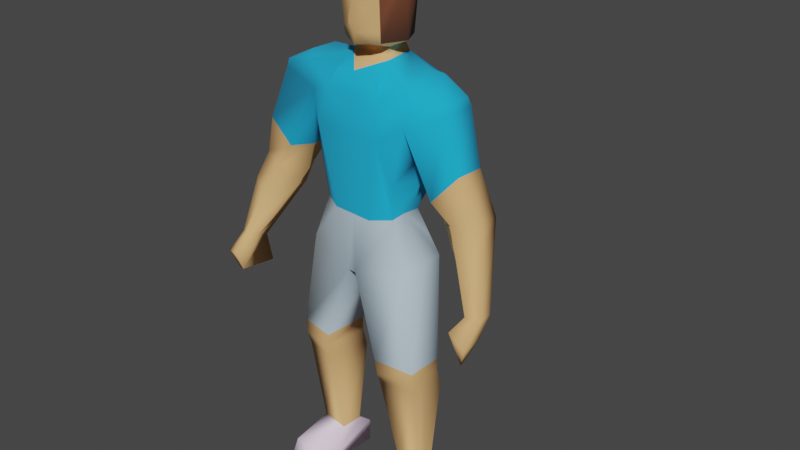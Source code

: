 # Source: player.blend  (saved by Blender 2.80.75; exported with 4.5.12 LTS)
import bpy
from mathutils import Matrix  # noqa: F401  (used for matrix-valued properties, if any)

bpy.ops.wm.read_factory_settings(use_empty=True)
scene = bpy.context.scene
scene.name = 'Scene'

# ---- collections
col_collection = bpy.data.collections.new('Collection'); scene.collection.children.link(col_collection)

# ---- materials (node trees are filled in below, after node groups)
mat_material_001 = bpy.data.materials.new('Material.001')
mat_material_001.use_transparent_shadow = False
mat_material_002 = bpy.data.materials.new('Material.002')
mat_material_002.use_transparent_shadow = False
mat_material_003 = bpy.data.materials.new('Material.003')
mat_material_003.use_transparent_shadow = False
mat_material_004 = bpy.data.materials.new('Material.004')
mat_material_004.use_transparent_shadow = False
mat_material_005 = bpy.data.materials.new('Material.005')
mat_material_005.use_transparent_shadow = False
mat_material_006 = bpy.data.materials.new('Material.006')
mat_material_006.use_transparent_shadow = False

# ---- material node trees
mat_material_001.use_nodes = True; mat_material_001.node_tree.nodes.clear()
_N = mat_material_001.node_tree.nodes; _L = mat_material_001.node_tree.links
n0 = _N.new('ShaderNodeOutputMaterial'); n0.name = 'Material Output'; n0.location = (300, 300)
n1 = _N.new('ShaderNodeBsdfPrincipled'); n1.name = 'Principled BSDF'; n1.location = (10, 300)
n1.distribution = 'GGX'
n1.subsurface_method = 'BURLEY'
n1.inputs[2].default_value = 1.0
n1.inputs[3].default_value = 1.45
n1.inputs[27].default_value = (0.0, 0.0, 0.0, 1.0)
n1.inputs[28].default_value = 1.0
_L.new(n1.outputs[0], n0.inputs[0])
n0.is_active_output = True
mat_material_002.use_nodes = True; mat_material_002.node_tree.nodes.clear()
_N = mat_material_002.node_tree.nodes; _L = mat_material_002.node_tree.links
n0 = _N.new('ShaderNodeOutputMaterial'); n0.name = 'Material Output'; n0.location = (300, 300)
n1 = _N.new('ShaderNodeBsdfPrincipled'); n1.name = 'Principled BSDF'; n1.location = (10, 300)
n1.distribution = 'GGX'
n1.subsurface_method = 'BURLEY'
n1.inputs[0].default_value = (0.8, 0.4543, 0.1793, 1.0)
n1.inputs[2].default_value = 1.0
n1.inputs[3].default_value = 1.45
n1.inputs[27].default_value = (0.0, 0.0, 0.0, 1.0)
n1.inputs[28].default_value = 1.0
_L.new(n1.outputs[0], n0.inputs[0])
n0.is_active_output = True
mat_material_003.use_nodes = True; mat_material_003.node_tree.nodes.clear()
_N = mat_material_003.node_tree.nodes; _L = mat_material_003.node_tree.links
n0 = _N.new('ShaderNodeOutputMaterial'); n0.name = 'Material Output'; n0.location = (300, 300)
n1 = _N.new('ShaderNodeBsdfPrincipled'); n1.name = 'Principled BSDF'; n1.location = (10, 300)
n1.distribution = 'GGX'
n1.subsurface_method = 'BURLEY'
n1.inputs[0].default_value = (0.1679, 0.05291, 0.02253, 1.0)
n1.inputs[2].default_value = 1.0
n1.inputs[3].default_value = 1.45
n1.inputs[27].default_value = (0.0, 0.0, 0.0, 1.0)
n1.inputs[28].default_value = 1.0
_L.new(n1.outputs[0], n0.inputs[0])
n0.is_active_output = True
mat_material_004.use_nodes = True; mat_material_004.node_tree.nodes.clear()
_N = mat_material_004.node_tree.nodes; _L = mat_material_004.node_tree.links
n0 = _N.new('ShaderNodeOutputMaterial'); n0.name = 'Material Output'; n0.location = (300, 300)
n1 = _N.new('ShaderNodeBsdfPrincipled'); n1.name = 'Principled BSDF'; n1.location = (10, 300)
n1.distribution = 'GGX'
n1.subsurface_method = 'BURLEY'
n1.inputs[0].default_value = (0.007147, 0.4425, 0.8, 1.0)
n1.inputs[2].default_value = 1.0
n1.inputs[3].default_value = 1.45
n1.inputs[27].default_value = (0.0, 0.0, 0.0, 1.0)
n1.inputs[28].default_value = 1.0
_L.new(n1.outputs[0], n0.inputs[0])
n0.is_active_output = True
mat_material_005.use_nodes = True; mat_material_005.node_tree.nodes.clear()
_N = mat_material_005.node_tree.nodes; _L = mat_material_005.node_tree.links
n0 = _N.new('ShaderNodeOutputMaterial'); n0.name = 'Material Output'; n0.location = (300, 300)
n1 = _N.new('ShaderNodeBsdfPrincipled'); n1.name = 'Principled BSDF'; n1.location = (10, 300)
n1.distribution = 'GGX'
n1.subsurface_method = 'BURLEY'
n1.inputs[0].default_value = (0.5387, 0.6863, 0.8, 1.0)
n1.inputs[2].default_value = 1.0
n1.inputs[3].default_value = 1.45
n1.inputs[27].default_value = (0.0, 0.0, 0.0, 1.0)
n1.inputs[28].default_value = 1.0
_L.new(n1.outputs[0], n0.inputs[0])
n0.is_active_output = True
mat_material_006.use_nodes = True; mat_material_006.node_tree.nodes.clear()
_N = mat_material_006.node_tree.nodes; _L = mat_material_006.node_tree.links
n0 = _N.new('ShaderNodeOutputMaterial'); n0.name = 'Material Output'; n0.location = (300, 300)
n1 = _N.new('ShaderNodeBsdfPrincipled'); n1.name = 'Principled BSDF'; n1.location = (10, 300)
n1.distribution = 'GGX'
n1.subsurface_method = 'BURLEY'
n1.inputs[0].default_value = (0.974, 0.7844, 1.0, 1.0)
n1.inputs[2].default_value = 1.0
n1.inputs[3].default_value = 1.45
n1.inputs[27].default_value = (0.0, 0.0, 0.0, 1.0)
n1.inputs[28].default_value = 1.0
_L.new(n1.outputs[0], n0.inputs[0])
n0.is_active_output = True

# ---- world
world_world = bpy.data.worlds.new('World'); scene.world = world_world
world_world.use_nodes = True; world_world.node_tree.nodes.clear()
_N = world_world.node_tree.nodes; _L = world_world.node_tree.links
n0 = _N.new('ShaderNodeOutputWorld'); n0.name = 'World Output'; n0.location = (300, 300)
n1 = _N.new('ShaderNodeBackground'); n1.name = 'Background'; n1.location = (10, 300)
n1.inputs[0].default_value = (0.05088, 0.05088, 0.05088, 1.0)
_L.new(n1.outputs[0], n0.inputs[0])
n0.is_active_output = True
world_world.color = (0.05088, 0.05088, 0.05088)
world_world.use_sun_shadow = False
world_world.sun_shadow_jitter_overblur = 0.0

# ---- meshes
me_plane = bpy.data.meshes.new('Plane')
me_plane.from_pydata([(-0.0632, 0.06637, 1.387), (-0.06526, -0.06076, 1.388), (0.06483, 0.06505, 1.386), (0.07829, -0.06866, 1.563), (0.08575, 0.07864, 1.563), (0.06601, -0.06104, 1.387), (-0.1076, -0.07142, 1.562), (-0.07118, 0.07841, 1.562), (-0.06607, 0.04719, 1.335), (-0.06607, -0.04446, 1.335), (0.03266, 0.06097, 1.334), (0.03266, -0.06202, 1.334), (0.02017, 0.05329, 1.366), (-0.0606, -0.04822, 1.362), (0.02585, -0.05134, 1.366), (-0.05961, 0.03846, 1.362), (0.1108, 0.00501, 1.564), (0.005848, -0.1065, 1.565), (-0.1328, -0.005581, 1.554), (0.005848, 0.1058, 1.565), (-0.002744, -0.001787, 1.633), (-0.09641, 0.1628, 1.277), (-0.1007, -0.08876, 1.292), (0.06051, 0.2674, 1.266), (-0.09641, -0.1845, 1.277), (-0.04274, 0.2674, 1.266), (-0.1007, 0.06444, 1.292), (0.07957, 0.1609, 1.294), (0.06111, -0.289, 1.269), (0.1176, -0.08178, 1.253), (0.07957, -0.1864, 1.294), (-0.04215, -0.289, 1.269), (0.1181, 0.08959, 1.251), (-0.09215, 0.1708, 1.189), (-0.1337, -0.1028, 1.157), (0.0575, 0.2769, 1.242), (-0.09113, -0.1933, 1.203), (-0.04685, 0.2769, 1.242), (-0.1337, 0.07703, 1.157), (0.09357, 0.1682, 1.186), (0.0575, -0.3018, 1.242), (0.1314, -0.1063, 1.145), (0.06525, -0.1895, 1.207), (-0.04685, -0.3018, 1.242), (0.1311, 0.1001, 1.145), (-0.02737, 0.3194, 0.9251), (0.03681, 0.3717, 0.9687), (-0.07183, -0.3457, 0.898), (-0.04402, 0.3723, 0.9581), (0.06939, 0.3118, 0.9505), (0.03942, -0.4226, 0.9418), (0.06145, -0.3538, 0.9237), (0.001285, -0.4173, 0.9407), (-5.748e-05, 0.1881, 1.128), (-0.03124, -0.2105, 1.115), (-0.08333, 0.03628, 0.9096), (-0.08333, -0.07092, 0.9096), (0.04622, 0.2777, 0.9264), (-0.02215, -0.3157, 0.8954), (-0.03359, -0.1347, 0.8992), (-0.03359, 0.1083, 0.8992), (0.06977, 0.1083, 0.8992), (0.104, -0.07339, 0.8955), (0.06977, -0.1347, 0.8992), (0.1041, 0.05131, 0.8926), (0.01809, 0.1042, 0.9004), (0.01809, -0.1347, 0.8982), (-0.09934, 0.002718, 0.7247), (-0.09934, -0.02222, 0.7247), (-0.06222, -0.1805, 0.7617), (-0.06222, 0.1656, 0.7617), (0.085, 0.1656, 0.7617), (0.1161, -0.01787, 0.7191), (0.085, -0.1805, 0.7617), (0.1161, 0.007068, 0.7191), (0.01139, 0.1761, 0.7636), (0.01139, -0.1975, 0.7602), (-0.0292, -0.1065, 0.4573), (-0.01582, -0.2263, 0.4605), (0.1197, -0.1082, 0.4612), (0.09666, -0.2263, 0.4585), (0.04052, -0.2263, 0.4489), (-0.02898, 0.08393, 0.4534), (-0.01538, 0.2055, 0.4527), (0.0971, 0.2055, 0.4507), (0.1199, 0.0823, 0.4573), (0.04073, 0.1982, 0.445), (-0.02312, -0.1255, 0.07109), (-0.01675, -0.2172, 0.0721), (0.0473, -0.1267, 0.07169), (0.03643, -0.2172, 0.0721), (0.00984, -0.2172, 0.07082), (-0.01788, 0.1069, 0.06671), (-0.0125, 0.1857, 0.06503), (0.03246, 0.1857, 0.06503), (0.04164, 0.1058, 0.06721), (0.00998, 0.1809, 0.06646), (-0.054, -0.1085, 0.05117), (-0.04049, -0.2283, 0.05249), (0.09621, -0.1134, -0.0006621), (0.07315, -0.2316, -0.0001227), (0.01499, -0.2295, 0.007423), (-0.054, 0.08191, 0.04726), (-0.04049, 0.2035, 0.04467), (0.08433, 0.1982, 0.001684), (0.09452, 0.0791, 0.004654), (0.01499, 0.195, 0.00349), (-0.05497, -0.1097, -0.0236), (-0.04383, -0.2209, -0.02137), (0.09452, -0.1114, -0.02282), (0.07574, -0.2275, -0.02165), (0.01371, -0.2234, -0.0209), (-0.05497, 0.08073, -0.02751), (-0.04495, 0.1998, -0.02946), (0.08625, 0.199, -0.02907), (0.09452, 0.0791, -0.02673), (0.01499, 0.195, -0.02789), (-0.05497, 0.08073, -0.02751), (0.09452, 0.0791, -0.02673), (0.1712, 0.1085, 0.03716), (0.1698, 0.1721, 0.03573), (0.1743, 0.09445, -0.0166), (0.174, 0.1877, -0.01483), (0.1813, 0.08601, -0.03037), (0.1825, 0.1953, -0.029), (0.1634, -0.2184, 0.04471), (0.1727, -0.1477, 0.04439), (0.1664, -0.2319, 0.001021), (0.1779, -0.1443, 0.0006302), (0.1711, -0.2497, -0.02238), (0.1898, -0.1336, -0.02355), (0.0732, -0.4161, 0.6778), (0.1303, -0.4568, 0.6958), (0.1508, -0.4172, 0.7089), (0.09609, -0.4563, 0.6821), (0.1183, -0.4084, 0.6883), (0.06334, -0.4047, 0.5888), (0.1758, -0.4764, 0.6383), (0.1963, -0.4229, 0.6565), (0.1019, -0.4783, 0.6207), (0.1752, -0.415, 0.5948), (0.1649, -0.4401, 0.5859), (0.03849, 0.4074, 0.7311), (0.09743, 0.4427, 0.7286), (0.06057, 0.4442, 0.7346), (0.1171, 0.4051, 0.736), (0.07894, 0.3927, 0.73), (0.05959, 0.3901, 0.6564), (0.1577, 0.4382, 0.6609), (0.0943, 0.4352, 0.6684), (0.1609, 0.3876, 0.7024), (0.0889, 0.3913, 0.6101), (0.1496, 0.4231, 0.6094), (-0.0883, -0.003989, 1.387), (0.002032, 0.05922, 1.619), (0.03939, 0.04328, 1.619), (-0.05958, 0.04858, 1.618), (-0.07923, -0.003684, 1.616), (0.04377, -0.0449, 1.615), (-0.05498, -0.04909, 1.614), (-0.001442, -0.06321, 1.617), (0.05898, 0.002357, 1.61), (0.006818, -0.09999, 1.387), (0.09767, 0.003317, 1.379), (-0.002151, 0.09839, 1.387), (0.03913, -0.211, 1.31), (-0.03868, -0.2053, 1.311), (-0.03883, 0.192, 1.311), (0.03842, 0.1923, 1.311), (-0.04924, 0.1396, 0.824), (-0.05335, -0.1663, 0.8043), (-0.1154, 0.06148, 0.7975), (-0.1142, -0.09717, 0.7997), (-0.08097, -0.01429, 0.9096), (-0.1163, -0.0174, 0.8041), (-0.09934, -0.009152, 0.7247), (-0.1149, -0.1294, 0.7448), (-0.1135, 0.08796, 0.7359), (0.09337, -0.07112, 1.292), (0.09453, 0.07595, 1.291), (0.09552, -0.001242, 1.309), (0.1108, 0.004294, 1.252), (0.1041, -0.005921, 0.8939), (0.1242, 0.006674, 1.145), (0.05958, 0.3263, 1.089), (0.04192, 0.2365, 1.006), (-0.04108, 0.2396, 1.042), (0.08957, 0.2602, 1.01), (-0.02945, 0.3258, 1.088), (-0.02243, -0.2879, 0.9851), (-0.09659, -0.3013, 0.983), (0.06418, -0.2964, 1.003), (0.05396, -0.3827, 1.065), (-0.0451, -0.3913, 1.039), (0.01281, -0.3261, 0.8543), (0.07486, -0.4405, 0.8658), (0.03324, -0.4494, 0.8666), (-0.04721, -0.3568, 0.8363), (0.1127, -0.3716, 0.848), (0.05304, 0.3017, 0.8854), (-0.01525, 0.3356, 0.8894), (0.0488, 0.3858, 0.9212), (-0.02662, 0.3842, 0.9209), (0.08241, 0.3373, 0.892), (-0.04684, -0.1095, 0.3545), (0.1028, -0.1125, 0.3704), (0.03434, -0.2245, 0.3729), (0.0829, -0.2242, 0.3702), (-0.03458, -0.2247, 0.3485), (0.1047, 0.08687, 0.3815), (-0.03356, 0.2026, 0.3547), (0.03529, 0.1951, 0.378), (0.08501, 0.2018, 0.3786), (-0.04595, 0.08726, 0.3545), (0.1044, 0.1957, 0.419), (-0.02822, 0.0855, 0.4105), (0.1219, 0.09286, 0.4185), (-0.01521, 0.2043, 0.4127), (0.03841, 0.1968, 0.4164), (-0.02877, -0.1079, 0.4134), (0.1038, -0.2157, 0.4206), (0.1205, -0.1201, 0.4151), (0.038, -0.2255, 0.4179), (-0.01589, -0.2256, 0.4146), (0.1084, 0.1441, 1.024), (-0.07792, 0.1483, 1.021), (0.01043, 0.1692, 1.024), (-0.095, -0.1809, 1.02), (-0.02931, -0.1985, 1.02), (0.06033, -0.1704, 1.023), (-0.06065, -0.004182, 1.335), (-0.05619, -0.003339, 1.362), (-0.08885, -0.006604, 1.292), (-0.1162, -0.01099, 1.157), (0.03642, -0.1486, 1.309), (-0.04957, -0.1414, 1.309), (-0.05015, 0.1318, 1.31), (0.03594, 0.1357, 1.31), (0.07417, -0.0661, 1.504), (0.1064, 0.004439, 1.502), (0.07904, 0.07428, 1.506), (0.1172, 0.003927, 1.446), (0.07189, 0.06964, 1.446), (0.07014, -0.0636, 1.446), (0.08028, -0.03203, 1.384), (0.08471, -0.0331, 1.446), (0.0931, -0.03511, 1.563), (0.08879, -0.03407, 1.503), (0.07881, 0.03876, 1.383), (0.09145, 0.04255, 1.504), (0.08531, 0.04073, 1.446), (0.09739, 0.04444, 1.564), (0.09999, 0.003616, 1.412), (0.0683, 0.06731, 1.415), (0.0819, 0.03969, 1.413), (0.08246, -0.03255, 1.414), (0.06801, -0.06228, 1.416)], [], [(7, 19, 164, 0), (1, 162, 17, 6), (1, 6, 18, 153), (3, 238, 247, 246), (14, 13, 9, 11), (5, 162, 1, 13, 14), (12, 14, 11, 10), (0, 164, 2, 12, 15), (2, 248, 163, 244, 5, 14, 12), (13, 231, 230, 9), (15, 12, 10, 8), (1, 153, 231, 13), (18, 157, 156, 7), (6, 159, 157, 18), (17, 3, 158, 160), (10, 27, 168, 237), (11, 30, 29, 178), (9, 24, 166, 235), (11, 9, 235, 234), (9, 230, 232, 22), (8, 236, 167, 21), (8, 10, 237, 236), (11, 234, 165, 30), (10, 179, 32, 27), (8, 21, 26), (10, 180, 179), (9, 22, 24), (25, 23, 35, 37), (32, 181, 183, 44), (30, 28, 40, 42), (31, 24, 36, 43), (29, 30, 42, 41), (24, 22, 34, 36), (28, 31, 43, 40), (22, 232, 233, 34), (26, 21, 33, 38), (27, 32, 44, 39), (21, 25, 37, 33), (23, 27, 39, 35), (35, 39, 187, 184), (43, 36, 190, 193), (40, 43, 193, 192), (42, 40, 192, 191), (37, 35, 184, 188), (33, 37, 188, 186), (49, 187, 185, 57), (33, 186, 185, 53), (42, 191, 189, 54), (47, 190, 189, 58), (44, 183, 182, 64), (41, 42, 229, 63, 62), (36, 34, 56, 59, 227), (33, 53, 226, 225), (53, 39, 224, 226), (34, 233, 173, 56), (38, 33, 225, 60, 55), (39, 44, 64, 61, 224), (42, 54, 228, 229), (54, 36, 227, 228), (61, 64, 74, 71), (64, 182, 62, 72, 74), (65, 61, 71, 75), (55, 60, 169, 171), (62, 63, 73, 72), (63, 66, 76, 73), (56, 173, 174, 172), (60, 65, 75, 70, 169), (59, 56, 172, 170), (66, 59, 170, 69, 76), (73, 76, 81, 80), (69, 176, 68, 77, 78), (72, 73, 80, 79), (76, 69, 78, 81), (75, 71, 84, 86), (70, 75, 86, 83), (71, 74, 85, 84), (67, 177, 70, 83, 82), (68, 175, 67, 74, 72), (68, 72, 79, 77), (74, 67, 82, 85), (84, 85, 216, 214), (79, 80, 220, 221), (85, 82, 215, 216), (83, 86, 218, 217), (78, 77, 219, 223), (86, 84, 214, 218), (80, 81, 222, 220), (82, 83, 217, 215), (81, 78, 223, 222), (77, 79, 221, 219), (95, 105, 121, 119), (90, 91, 101, 100), (95, 92, 102, 105), (93, 96, 106, 103), (91, 88, 98, 101), (109, 99, 128, 130), (96, 94, 104, 106), (92, 93, 103, 102), (88, 87, 97, 98), (87, 89, 99, 97), (106, 104, 114, 116), (102, 103, 113, 112), (98, 97, 107, 108), (97, 99, 109, 107), (115, 114, 124, 123), (100, 101, 111, 110), (105, 102, 112, 115), (103, 106, 116, 113), (101, 98, 108, 111), (99, 89, 126, 128), (115, 112, 117, 118), (118, 117, 113, 114), (107, 109, 110, 108), (120, 119, 121, 122), (122, 121, 123, 124), (114, 104, 122, 124), (105, 115, 123, 121), (104, 94, 120, 122), (94, 95, 119, 120), (126, 125, 127, 128), (128, 127, 129, 130), (100, 110, 129, 127), (89, 90, 125, 126), (90, 100, 127, 125), (110, 109, 130, 129), (47, 58, 194, 197), (50, 52, 196, 195), (58, 51, 198, 194), (51, 50, 195, 198), (52, 47, 197, 196), (135, 133, 138, 140), (134, 131, 136, 139), (131, 135, 140, 136), (133, 132, 137, 138), (132, 134, 139, 137), (136, 140, 141), (138, 137, 141), (137, 139, 141), (140, 138, 141), (139, 136, 141), (45, 48, 202, 200), (57, 45, 200, 199), (49, 57, 199, 203), (46, 49, 203, 201), (48, 46, 201, 202), (145, 146, 151, 150), (144, 143, 148, 149), (146, 142, 147, 151), (143, 145, 150, 148), (142, 144, 149, 147), (151, 147, 152), (148, 150, 152), (147, 149, 152), (150, 151, 152), (149, 148, 152), (132, 133, 135, 131, 134), (153, 18, 7, 0), (20, 159, 160), (7, 156, 154, 19), (20, 158, 161), (20, 155, 154), (4, 155, 161, 16, 251), (161, 158, 3, 246, 16), (157, 159, 20), (154, 155, 4, 19), (160, 158, 20), (160, 159, 6, 17), (161, 155, 20), (154, 156, 20), (156, 157, 20), (17, 162, 5, 256, 243, 238, 3), (16, 239, 249, 251), (164, 19, 4, 240, 242, 253, 2), (165, 166, 31, 28), (30, 165, 28), (166, 24, 31), (168, 27, 23), (21, 167, 25), (167, 168, 23, 25), (172, 174, 175, 68), (171, 169, 70, 177), (170, 172, 176, 69), (174, 173, 55, 171), (175, 174, 171, 67), (176, 172, 68), (177, 67, 171), (179, 180, 181, 32), (180, 10, 11), (11, 178, 180), (181, 180, 178, 29), (183, 181, 29, 41), (182, 183, 41, 62), (184, 187, 49, 46), (185, 186, 45, 57), (188, 184, 46, 48), (186, 188, 48, 45), (185, 187, 39, 53), (191, 192, 50, 51), (193, 190, 47, 52), (189, 191, 51, 58), (192, 193, 52, 50), (189, 190, 36, 54), (195, 196, 134, 132), (194, 198, 133, 135), (198, 195, 132, 133), (197, 194, 135, 131), (196, 197, 131, 134), (203, 199, 146, 145), (201, 203, 145, 143), (200, 202, 144, 142), (202, 201, 143, 144), (199, 200, 142, 146), (208, 204, 87, 88), (205, 207, 90, 89), (206, 208, 88, 91), (204, 205, 89, 87), (207, 206, 91, 90), (211, 212, 94, 96), (209, 213, 92, 95), (210, 211, 96, 93), (212, 209, 95, 94), (213, 210, 93, 92), (218, 214, 212, 211), (216, 215, 213, 209), (217, 218, 211, 210), (214, 216, 209, 212), (215, 217, 210, 213), (223, 219, 204, 208), (221, 220, 207, 205), (222, 223, 208, 206), (219, 221, 205, 204), (220, 222, 206, 207), (226, 224, 61, 65), (225, 226, 65, 60), (229, 228, 66, 63), (228, 227, 59, 66), (233, 232, 26, 38), (231, 153, 0, 15), (232, 230, 8, 26), (230, 231, 15, 8), (173, 233, 38, 55), (234, 235, 166, 165), (236, 237, 168, 167), (240, 249, 250, 242), (239, 247, 245, 241), (241, 245, 255, 252), (242, 250, 254, 253), (245, 247, 238, 243), (244, 255, 256, 5), (246, 247, 239, 16), (251, 249, 240, 4), (248, 254, 252, 163), (250, 249, 239, 241), (252, 254, 250, 241), (256, 255, 245, 243), (252, 255, 244, 163), (253, 254, 248, 2)])
me_plane.polygons.foreach_set('use_smooth', [True] * 257)
me_plane.polygons.foreach_set('material_index', [2, 2, 2, 1, 1, 1, 1, 1, 1, 1, 1, 1, 2, 2, 2, 3, 3, 3, 3, 3, 3, 3, 3, 3, 3, 3, 3, 3, 3, 3, 3, 3, 3, 3, 3, 3, 3, 3, 3, 3, 3, 3, 3, 3, 3, 1, 3, 3, 1, 3, 3, 3, 3, 3, 3, 3, 3, 3, 3, 4, 4, 4, 4, 4, 4, 4, 4, 4, 4, 4, 4, 4, 4, 4, 4, 4, 4, 4, 4, 4, 1, 1, 1, 1, 1, 1, 1, 1, 1, 1, 5, 3, 5, 3, 3, 5, 3, 5, 5, 5, 5, 5, 5, 5, 5, 5, 5, 5, 5, 5, 5, 5, 5, 5, 5, 5, 5, 3, 5, 5, 5, 5, 5, 3, 5, 1, 1, 1, 1, 1, 1, 1, 1, 1, 1, 1, 1, 1, 1, 1, 1, 1, 1, 1, 1, 1, 1, 1, 1, 1, 1, 1, 1, 1, 1, 0, 2, 2, 2, 2, 2, 2, 2, 2, 2, 2, 2, 2, 2, 2, 2, 1, 2, 3, 3, 3, 3, 3, 3, 4, 4, 4, 4, 4, 4, 4, 3, 1, 3, 3, 3, 3, 1, 1, 1, 1, 3, 1, 1, 1, 1, 3, 1, 1, 1, 1, 1, 1, 1, 1, 1, 1, 1, 1, 1, 1, 1, 1, 1, 1, 1, 1, 1, 1, 1, 1, 1, 1, 1, 1, 1, 1, 3, 3, 3, 3, 3, 1, 3, 1, 3, 3, 3, 1, 1, 1, 1, 1, 1, 1, 1, 1, 1, 1, 1, 1, 1])
_uv = me_plane.uv_layers.new(name='UVMap')
_uv.uv.foreach_set('vector', [0.25, 0.75, 0.375, 0.75, 0.3373, 1.0, 0.25, 1.0, 0.25, 0.25, 0.3796, 0.25, 0.375, 0.5, 0.25, 0.5, 0.0, 0.5, 0.25, 0.5, 0.25, 0.625, 0.0, 0.6318, 0.5, 0.5, 0.5838, 0.5, 0.5841, 0.5571, 0.5, 0.5569, 0.5, 0.25, 0.25, 0.25, 0.25, 0.25, 0.5, 0.25, 0.5, 0.25, 0.3796, 0.25, 0.25, 0.25, 0.25, 0.25, 0.5, 0.25, 0.75, 0.75, 0.75, 0.5, 0.75, 0.5, 0.75, 0.75, 0.25, 1.0, 0.3373, 1.0, 0.5, 1.0, 0.5, 1.0, 0.25, 1.0, 0.75, 0.75, 0.75, 0.6977, 0.75, 0.6272, 0.75, 0.5574, 0.75, 0.5, 0.75, 0.5, 0.75, 0.75, 0.0, 0.5, 0.0, 0.6125, 0.0, 0.6099, 0.0, 0.5, 0.25, 1.0, 0.5, 1.0, 0.5, 1.0, 0.25, 1.0, 0.0, 0.5, 0.0, 0.6318, 0.0, 0.6125, 0.0, 0.5, 0.25, 0.625, 0.3305, 0.625, 0.3191, 0.6809, 0.25, 0.75, 0.25, 0.5, 0.3291, 0.5791, 0.3305, 0.625, 0.25, 0.625, 0.375, 0.5, 0.5, 0.5, 0.435, 0.565, 0.375, 0.5699, 0.75, 1.0, 0.75, 1.0, 0.5, 1.0, 0.6077, 1.0, 0.75, 0.25, 0.75, 0.25, 0.75, 0.5, 0.75, 0.3737, 0.0, 0.25, 0.0, 0.25, 0.25, 0.25, 0.1506, 0.25, 0.5, 0.25, 0.25, 0.25, 0.25, 0.25, 0.5, 0.25, 0.0, 0.5, 0.0, 0.6099, 0.0, 0.6341, 0.0, 0.5, 0.25, 1.0, 0.25, 1.0, 0.25, 1.0, 0.0, 1.0, 0.25, 1.0, 0.5, 1.0, 0.5, 1.0, 0.25, 1.0, 0.5, 0.25, 0.5, 0.25, 0.5, 0.25, 0.75, 0.25, 0.75, 0.75, 0.75, 0.75, 0.75, 0.75, 0.75, 1.0, 0.0, 1.0, 0.0, 1.0, 0.0, 0.75, 0.75, 0.75, 0.75, 0.6272, 0.75, 0.75, 0.0, 0.5, 0.0, 0.5, 0.0, 0.25, 0.25, 1.0, 0.5, 1.0, 0.5, 1.0, 0.25, 1.0, 0.75, 0.75, 0.75, 0.6259, 0.75, 0.6371, 0.75, 0.75, 0.75, 0.25, 0.5, 0.25, 0.5, 0.25, 0.75, 0.25, 0.25, 0.25, 0.0, 0.25, 0.0, 0.25, 0.25, 0.25, 0.75, 0.5, 0.75, 0.25, 0.75, 0.25, 0.75, 0.5, 0.0, 0.25, 0.0, 0.5, 0.0, 0.5, 0.0, 0.25, 0.5, 0.25, 0.25, 0.25, 0.25, 0.25, 0.5, 0.25, 0.0, 0.5, 0.0, 0.6341, 0.0, 0.6277, 0.0, 0.5, 0.0, 0.75, 0.0, 1.0, 0.0, 1.0, 0.0, 0.75, 0.75, 1.0, 0.75, 0.75, 0.75, 0.75, 0.75, 1.0, 0.0, 1.0, 0.25, 1.0, 0.25, 1.0, 0.0, 1.0, 0.5, 1.0, 0.75, 1.0, 0.75, 1.0, 0.5, 1.0, 0.5, 1.0, 0.75, 1.0, 0.75, 1.0, 0.5, 1.0, 0.25, 0.25, 0.0, 0.25, 0.0, 0.25, 0.25, 0.25, 0.5, 0.25, 0.25, 0.25, 0.25, 0.25, 0.5, 0.25, 0.75, 0.25, 0.5, 0.25, 0.5, 0.25, 0.75, 0.25, 0.25, 1.0, 0.5, 1.0, 0.5, 1.0, 0.25, 1.0, 0.0, 1.0, 0.25, 1.0, 0.25, 1.0, 0.0, 1.0, 0.75, 1.0, 0.75, 1.0, 0.75, 1.0, 0.75, 1.0, 0.0, 1.0, 0.0, 1.0, 0.0, 1.0, 0.0, 1.0, 0.75, 0.25, 0.75, 0.25, 0.75, 0.25, 0.75, 0.25, 0.0, 0.25, 0.0, 0.25, 0.0, 0.25, 0.0, 0.25, 0.75, 0.75, 0.75, 0.6371, 0.75, 0.6353, 0.75, 0.75, 0.75, 0.5, 0.75, 0.25, 0.75, 0.25, 0.75, 0.25, 0.75, 0.5, 0.0, 0.25, 0.0, 0.5, 0.0, 0.5, 0.0, 0.25, 0.0, 0.25, 0.0, 1.0, 0.0, 1.0, 0.0, 1.0, 0.0, 1.0, 0.75, 1.0, 0.75, 1.0, 0.75, 1.0, 0.75, 1.0, 0.0, 0.5, 0.0, 0.6277, 0.0, 0.6321, 0.0, 0.5, 0.0, 0.75, 0.0, 1.0, 0.0, 1.0, 0.0, 1.0, 0.0, 0.75, 0.75, 1.0, 0.75, 0.75, 0.75, 0.75, 0.75, 1.0, 0.75, 1.0, 0.75, 0.25, 0.75, 0.25, 0.75, 0.25, 0.75, 0.25, 0.0, 0.25, 0.0, 0.25, 0.0, 0.25, 0.0, 0.25, 0.75, 1.0, 0.75, 0.75, 0.75, 0.75, 0.75, 1.0, 0.75, 0.75, 0.75, 0.6353, 0.75, 0.5, 0.75, 0.5, 0.75, 0.75, 0.75, 1.0, 0.75, 1.0, 0.75, 1.0, 0.75, 1.0, 0.0, 0.75, 0.0, 1.0, 0.0, 1.0, 0.0, 0.75, 0.75, 0.5, 0.75, 0.25, 0.75, 0.25, 0.75, 0.5, 0.75, 0.25, 0.75, 0.25, 0.75, 0.25, 0.75, 0.25, 0.0, 0.5, 0.0, 0.6321, 0.0, 0.6283, 0.0, 0.5, 0.0, 1.0, 0.0, 1.0, 0.0, 1.0, 0.0, 1.0, 0.0, 1.0, 0.0, 0.25, 0.0, 0.5, 0.0, 0.5, 0.0, 0.25, 0.0, 0.25, 0.0, 0.25, 0.0, 0.25, 0.0, 0.25, 0.0, 0.25, 0.75, 0.25, 0.75, 0.25, 0.75, 0.25, 0.75, 0.25, 0.0, 0.25, 0.0, 0.3363, 0.0, 0.5, 0.0, 0.5, 0.0, 0.25, 0.75, 0.5, 0.75, 0.25, 0.75, 0.25, 0.75, 0.5, 0.0, 0.25, 0.0, 0.25, 0.0, 0.25, 0.0, 0.25, 0.75, 1.0, 0.75, 1.0, 0.75, 1.0, 0.75, 1.0, 0.0, 1.0, 0.0, 1.0, 0.0, 1.0, 0.0, 1.0, 0.75, 1.0, 0.75, 0.75, 0.75, 0.75, 0.75, 1.0, 0.0, 0.75, 0.0, 0.8853, 0.0, 1.0, 0.0, 1.0, 0.0, 0.75, 0.0, 0.5, 0.0, 0.631, 0.0, 0.75, 0.0, 0.75, 0.0, 0.5, 0.0, 0.5, 0.0, 0.5, 0.0, 0.5, 0.0, 0.5, 0.0, 0.75, 0.0, 0.75, 0.0, 0.75, 0.0, 0.75, 0.75, 1.0, 0.75, 0.75, 0.75, 0.75, 0.75, 1.0, 0.75, 0.5, 0.75, 0.25, 0.75, 0.25, 0.75, 0.5, 0.0, 0.75, 0.0, 0.75, 0.0, 0.75, 0.0, 0.75, 0.0, 1.0, 0.0, 1.0, 0.0, 1.0, 0.0, 1.0, 0.0, 0.25, 0.0, 0.5, 0.0, 0.5, 0.0, 0.25, 0.75, 1.0, 0.75, 1.0, 0.75, 1.0, 0.75, 1.0, 0.75, 0.25, 0.75, 0.25, 0.75, 0.25, 0.75, 0.25, 0.0, 0.75, 0.0, 1.0, 0.0, 1.0, 0.0, 0.75, 0.0, 0.25, 0.0, 0.25, 0.0, 0.25, 0.0, 0.25, 0.0, 0.5, 0.0, 0.5, 0.0, 0.5, 0.0, 0.5, 0.0, 0.75, 0.0, 0.75, 0.0, 0.75, 0.0, 0.75, 0.75, 0.25, 0.75, 0.25, 0.75, 0.25, 0.75, 0.25, 0.0, 0.75, 0.0, 0.75, 0.0, 0.75, 0.0, 0.75, 0.0, 1.0, 0.0, 1.0, 0.0, 1.0, 0.0, 1.0, 0.0, 0.25, 0.0, 0.25, 0.0, 0.25, 0.0, 0.25, 0.0, 0.5, 0.0, 0.5, 0.0, 0.5, 0.0, 0.5, 0.75, 1.0, 0.75, 1.0, 0.75, 1.0, 0.75, 1.0, 0.0, 0.75, 0.0, 1.0, 0.0, 1.0, 0.0, 0.75, 0.0, 0.25, 0.0, 0.5, 0.0, 0.5, 0.0, 0.25, 0.0, 0.5, 0.0, 0.5, 0.0, 0.5, 0.0, 0.5, 0.75, 1.0, 0.75, 1.0, 0.75, 1.0, 0.75, 1.0, 0.0, 0.75, 0.0, 1.0, 0.0, 1.0, 0.0, 0.75, 0.0, 0.25, 0.0, 0.5, 0.0, 0.5, 0.0, 0.25, 0.0, 0.5, 0.0, 0.5, 0.0, 0.5, 0.0, 0.5, 0.0, 0.0, 0.0, 0.0, 0.0, 0.0, 0.0, 0.0, 0.75, 0.25, 0.75, 0.25, 0.75, 0.25, 0.75, 0.25, 0.0, 0.75, 0.0, 0.75, 0.0, 0.75, 0.0, 0.75, 0.0, 1.0, 0.0, 1.0, 0.0, 1.0, 0.0, 1.0, 0.0, 0.25, 0.0, 0.25, 0.0, 0.25, 0.0, 0.25, 0.0, 0.5, 0.0, 0.5, 0.0, 0.5, 0.0, 0.5, 0.0, 0.75, 0.0, 0.75, 0.0, 0.75, 0.0, 0.75, 0.0, 0.75, 0.0, 0.75, 0.0, 0.75, 0.0, 0.75, 0.0, 0.5, 0.0, 0.5, 0.0, 0.5, 0.0, 0.5, 0.75, 1.0, 0.75, 0.75, 0.75, 0.75, 0.75, 1.0, 0.75, 1.0, 0.75, 0.75, 0.75, 0.75, 0.75, 1.0, 0.75, 1.0, 0.75, 1.0, 0.75, 1.0, 0.75, 1.0, 0.0, 0.75, 0.0, 0.75, 0.0, 0.75, 0.0, 0.75, 0.75, 1.0, 0.75, 1.0, 0.75, 1.0, 0.75, 1.0, 0.75, 1.0, 0.75, 0.75, 0.75, 0.75, 0.75, 1.0, 0.75, 0.5, 0.75, 0.25, 0.75, 0.25, 0.75, 0.5, 0.75, 0.5, 0.75, 0.25, 0.75, 0.25, 0.75, 0.5, 0.75, 0.25, 0.75, 0.25, 0.75, 0.25, 0.75, 0.25, 0.75, 0.5, 0.75, 0.25, 0.75, 0.25, 0.75, 0.5, 0.75, 0.25, 0.75, 0.25, 0.75, 0.25, 0.75, 0.25, 0.0, 0.5, 0.0, 0.5, 0.0, 0.5, 0.0, 0.5, 0.0, 0.25, 0.0, 0.25, 0.0, 0.25, 0.0, 0.25, 0.5, 0.25, 0.25, 0.25, 0.25, 0.25, 0.5, 0.25, 0.75, 0.25, 0.75, 0.25, 0.75, 0.25, 0.75, 0.25, 0.75, 0.25, 0.5, 0.25, 0.5, 0.25, 0.75, 0.25, 0.25, 0.25, 0.0, 0.25, 0.0, 0.25, 0.25, 0.25, 0.75, 0.25, 0.75, 0.25, 0.75, 0.25, 0.75, 0.25, 0.25, 0.25, 0.0, 0.25, 0.0, 0.25, 0.25, 0.25, 0.0, 0.25, 0.0, 0.25, 0.0, 0.25, 0.0, 0.25, 0.75, 0.25, 0.5, 0.25, 0.5, 0.25, 0.75, 0.25, 0.5, 0.25, 0.25, 0.25, 0.25, 0.25, 0.5, 0.25, 0.0, 0.25, 0.0, 0.25, 0.0, 0.25, 0.75, 0.25, 0.5, 0.25, 0.75, 0.25, 0.5, 0.25, 0.25, 0.25, 0.5, 0.25, 0.75, 0.25, 0.75, 0.25, 0.75, 0.25, 0.25, 0.25, 0.0, 0.25, 0.25, 0.25, 0.0, 1.0, 0.25, 1.0, 0.25, 1.0, 0.0, 1.0, 0.0, 1.0, 0.0, 1.0, 0.0, 1.0, 0.0, 1.0, 0.75, 1.0, 0.75, 1.0, 0.75, 1.0, 0.75, 1.0, 0.5, 1.0, 0.75, 1.0, 0.75, 1.0, 0.5, 1.0, 0.25, 1.0, 0.5, 1.0, 0.5, 1.0, 0.25, 1.0, 0.75, 1.0, 0.75, 1.0, 0.75, 1.0, 0.75, 1.0, 0.25, 1.0, 0.5, 1.0, 0.5, 1.0, 0.25, 1.0, 0.0, 1.0, 0.0, 1.0, 0.0, 1.0, 0.0, 1.0, 0.5, 1.0, 0.75, 1.0, 0.75, 1.0, 0.5, 1.0, 0.0, 1.0, 0.25, 1.0, 0.25, 1.0, 0.0, 1.0, 0.0, 1.0, 0.0, 1.0, 0.0, 1.0, 0.5, 1.0, 0.75, 1.0, 0.5, 1.0, 0.0, 1.0, 0.25, 1.0, 0.0, 1.0, 0.75, 1.0, 0.75, 1.0, 0.75, 1.0, 0.25, 1.0, 0.5, 1.0, 0.25, 1.0, 0.0, 0.0, 0.0, 0.0, 0.0, 0.0, 0.0, 0.0, 0.0, 0.0, 0.0, 0.6318, 0.25, 0.625, 0.25, 0.75, 0.0, 0.75, 0.375, 0.625, 0.3291, 0.5791, 0.375, 0.5699, 0.25, 0.75, 0.3191, 0.681, 0.375, 0.6838, 0.375, 0.75, 0.3753, 0.625, 0.4352, 0.565, 0.4382, 0.625, 0.375, 0.6252, 0.4341, 0.6842, 0.375, 0.6838, 0.5, 0.75, 0.4343, 0.6841, 0.4382, 0.625, 0.5, 0.625, 0.5, 0.6919, 0.4382, 0.625, 0.4352, 0.565, 0.5, 0.5, 0.5, 0.5569, 0.5, 0.625, 0.3305, 0.625, 0.3291, 0.5791, 0.375, 0.625, 0.375, 0.6838, 0.4341, 0.6842, 0.5, 0.75, 0.375, 0.75, 0.375, 0.5699, 0.435, 0.565, 0.375, 0.625, 0.375, 0.5699, 0.3291, 0.5791, 0.25, 0.5, 0.375, 0.5, 0.4382, 0.625, 0.4343, 0.6841, 0.3753, 0.625, 0.375, 0.6838, 0.3191, 0.681, 0.375, 0.6252, 0.3191, 0.6809, 0.3305, 0.625, 0.375, 0.625, 0.375, 0.5, 0.3796, 0.25, 0.5, 0.25, 0.5, 0.2907, 0.5, 0.334, 0.5, 0.4162, 0.5, 0.5, 0.5, 0.625, 0.5843, 0.6258, 0.5821, 0.672, 0.5, 0.6608, 0.3373, 1.0, 0.375, 0.75, 0.5, 0.75, 0.5, 0.8302, 0.5, 0.9156, 0.5, 0.9585, 0.5, 1.0, 0.5, 0.25, 0.25, 0.25, 0.25, 0.25, 0.5, 0.25, 0.75, 0.25, 0.5, 0.25, 0.5, 0.25, 0.25, 0.25, 0.0, 0.25, 0.25, 0.25, 0.5, 1.0, 0.75, 1.0, 0.5, 1.0, 0.0, 1.0, 0.25, 1.0, 0.25, 1.0, 0.25, 1.0, 0.5, 1.0, 0.5, 1.0, 0.25, 1.0, 0.0, 0.5, 0.0, 0.6283, 0.0, 0.631, 0.0, 0.5, 0.0, 0.75, 0.0, 1.0, 0.0, 1.0, 0.0, 0.8853, 0.0, 0.25, 0.0, 0.5, 0.0, 0.3363, 0.0, 0.25, 0.0, 0.6283, 0.0, 0.6321, 0.0, 0.75, 0.0, 0.75, 0.0, 0.631, 0.0, 0.6283, 0.0, 0.75, 0.0, 0.75, 0.0, 0.3363, 0.0, 0.5, 0.0, 0.5, 0.0, 0.8853, 0.0, 0.75, 0.0, 0.75, 0.75, 0.75, 0.75, 0.6272, 0.75, 0.6259, 0.75, 0.75, 0.75, 0.6272, 0.75, 0.75, 0.75, 0.5, 0.75, 0.5, 0.75, 0.5, 0.75, 0.6272, 0.75, 0.6259, 0.75, 0.6272, 0.75, 0.5, 0.75, 0.5, 0.75, 0.6371, 0.75, 0.6259, 0.75, 0.5, 0.75, 0.5, 0.75, 0.6353, 0.75, 0.6371, 0.75, 0.5, 0.75, 0.5, 0.5, 1.0, 0.75, 1.0, 0.75, 1.0, 0.5, 1.0, 0.0, 1.0, 0.0, 1.0, 0.0, 1.0, 0.0, 1.0, 0.25, 1.0, 0.5, 1.0, 0.5, 1.0, 0.25, 1.0, 0.0, 1.0, 0.25, 1.0, 0.25, 1.0, 0.0, 1.0, 0.75, 1.0, 0.75, 1.0, 0.75, 1.0, 0.75, 1.0, 0.75, 0.25, 0.5, 0.25, 0.5, 0.25, 0.75, 0.25, 0.25, 0.25, 0.0, 0.25, 0.0, 0.25, 0.25, 0.25, 0.75, 0.25, 0.75, 0.25, 0.75, 0.25, 0.75, 0.25, 0.5, 0.25, 0.25, 0.25, 0.25, 0.25, 0.5, 0.25, 0.0, 0.25, 0.0, 0.25, 0.0, 0.25, 0.0, 0.25, 0.5, 0.25, 0.25, 0.25, 0.25, 0.25, 0.5, 0.25, 0.75, 0.25, 0.75, 0.25, 0.75, 0.25, 0.75, 0.25, 0.75, 0.25, 0.5, 0.25, 0.5, 0.25, 0.75, 0.25, 0.0, 0.25, 0.0, 0.25, 0.0, 0.25, 0.0, 0.25, 0.25, 0.25, 0.0, 0.25, 0.0, 0.25, 0.25, 0.25, 0.75, 1.0, 0.75, 1.0, 0.75, 1.0, 0.75, 1.0, 0.5, 1.0, 0.75, 1.0, 0.75, 1.0, 0.5, 1.0, 0.0, 1.0, 0.25, 1.0, 0.25, 1.0, 0.0, 1.0, 0.25, 1.0, 0.5, 1.0, 0.5, 1.0, 0.25, 1.0, 0.0, 1.0, 0.0, 1.0, 0.0, 1.0, 0.0, 1.0, 0.0, 0.25, 0.0, 0.5, 0.0, 0.5, 0.0, 0.25, 0.75, 0.5, 0.75, 0.25, 0.75, 0.25, 0.75, 0.5, 0.0, 0.25, 0.0, 0.25, 0.0, 0.25, 0.0, 0.25, 0.0, 0.5, 0.0, 0.5, 0.0, 0.5, 0.0, 0.5, 0.75, 0.25, 0.75, 0.25, 0.75, 0.25, 0.75, 0.25, 0.75, 1.0, 0.75, 1.0, 0.75, 1.0, 0.75, 1.0, 0.0, 0.75, 0.0, 0.75, 0.0, 0.75, 0.0, 0.75, 0.0, 1.0, 0.0, 1.0, 0.0, 1.0, 0.0, 1.0, 0.75, 1.0, 0.75, 0.75, 0.75, 0.75, 0.75, 1.0, 0.0, 0.75, 0.0, 1.0, 0.0, 1.0, 0.0, 0.75, 0.75, 1.0, 0.75, 1.0, 0.75, 1.0, 0.75, 1.0, 0.0, 0.75, 0.0, 0.75, 0.0, 0.75, 0.0, 0.75, 0.0, 1.0, 0.0, 1.0, 0.0, 1.0, 0.0, 1.0, 0.75, 1.0, 0.75, 0.75, 0.75, 0.75, 0.75, 1.0, 0.0, 0.75, 0.0, 1.0, 0.0, 1.0, 0.0, 0.75, 0.0, 0.25, 0.0, 0.5, 0.0, 0.5, 0.0, 0.25, 0.75, 0.5, 0.75, 0.25, 0.75, 0.25, 0.75, 0.5, 0.0, 0.25, 0.0, 0.25, 0.0, 0.25, 0.0, 0.25, 0.0, 0.5, 0.0, 0.5, 0.0, 0.5, 0.0, 0.5, 0.75, 0.25, 0.75, 0.25, 0.75, 0.25, 0.75, 0.25, 0.75, 1.0, 0.75, 1.0, 0.75, 1.0, 0.75, 1.0, 0.0, 1.0, 0.0, 1.0, 0.0, 1.0, 0.0, 1.0, 0.75, 0.25, 0.75, 0.25, 0.75, 0.25, 0.75, 0.25, 0.0, 0.25, 0.0, 0.25, 0.0, 0.25, 0.0, 0.25, 0.0, 0.6277, 0.0, 0.6341, 0.0, 0.75, 0.0, 0.75, 0.0, 0.6125, 0.0, 0.6318, 0.0, 0.75, 0.0, 0.75, 0.0, 0.6341, 0.0, 0.6099, 0.0, 0.75, 0.0, 0.75, 0.0, 0.6099, 0.0, 0.6125, 0.0, 0.75, 0.0, 0.75, 0.0, 0.6321, 0.0, 0.6277, 0.0, 0.75, 0.0, 0.75, 0.5, 0.25, 0.25, 0.25, 0.25, 0.25, 0.5, 0.25, 0.25, 1.0, 0.5, 1.0, 0.5, 1.0, 0.25, 1.0, 0.5802, 0.7105, 0.5821, 0.672, 0.6631, 0.6846, 0.6656, 0.7303, 0.5843, 0.6258, 0.5841, 0.5571, 0.6632, 0.5571, 0.6599, 0.6264, 0.6599, 0.6264, 0.6632, 0.5571, 0.7074, 0.5572, 0.7058, 0.6268, 0.6656, 0.7303, 0.6631, 0.6846, 0.7087, 0.6915, 0.7085, 0.7403, 0.6632, 0.5571, 0.5841, 0.5571, 0.5838, 0.5, 0.666, 0.5, 0.75, 0.5574, 0.7074, 0.5572, 0.7093, 0.5, 0.75, 0.5, 0.5, 0.5569, 0.5841, 0.5571, 0.5843, 0.6258, 0.5, 0.625, 0.5, 0.6608, 0.5821, 0.672, 0.5802, 0.7105, 0.5, 0.6918, 0.75, 0.6977, 0.7087, 0.6915, 0.7058, 0.6268, 0.75, 0.6272, 0.6631, 0.6846, 0.5821, 0.672, 0.5843, 0.6258, 0.6599, 0.6264, 0.7058, 0.6268, 0.7087, 0.6915, 0.6631, 0.6846, 0.6599, 0.6264, 0.7093, 0.5, 0.7074, 0.5572, 0.6632, 0.5571, 0.666, 0.5, 0.7058, 0.6268, 0.7074, 0.5572, 0.75, 0.5574, 0.75, 0.6272, 0.7085, 0.7403, 0.7087, 0.6915, 0.75, 0.6977, 0.75, 0.75])
_ca = me_plane.color_attributes.new('Col', 'BYTE_COLOR', 'CORNER')
_ca.data.foreach_set('color', [1.0, 1.0, 1.0, 1.0, 1.0, 1.0, 1.0, 1.0, 1.0, 1.0, 1.0, 1.0, 1.0, 1.0, 1.0, 1.0, 1.0, 1.0, 1.0, 1.0, 1.0, 1.0, 1.0, 1.0, 1.0, 1.0, 1.0, 1.0, 1.0, 1.0, 1.0, 1.0, 1.0, 1.0, 1.0, 1.0, 1.0, 1.0, 1.0, 1.0, 1.0, 1.0, 1.0, 1.0, 1.0, 1.0, 1.0, 1.0, 1.0, 1.0, 1.0, 1.0, 1.0, 1.0, 1.0, 1.0, 1.0, 1.0, 1.0, 1.0, 1.0, 1.0, 1.0, 1.0, 1.0, 1.0, 1.0, 1.0, 1.0, 1.0, 1.0, 1.0, 1.0, 1.0, 1.0, 1.0, 1.0, 1.0, 1.0, 1.0, 1.0, 1.0, 1.0, 1.0, 1.0, 1.0, 1.0, 1.0, 1.0, 1.0, 1.0, 1.0, 1.0, 1.0, 1.0, 1.0, 1.0, 1.0, 1.0, 1.0, 1.0, 1.0, 1.0, 1.0, 1.0, 1.0, 1.0, 1.0, 1.0, 1.0, 1.0, 1.0, 1.0, 1.0, 1.0, 1.0, 1.0, 1.0, 1.0, 1.0, 1.0, 1.0, 1.0, 1.0, 1.0, 1.0, 1.0, 1.0, 1.0, 1.0, 1.0, 1.0, 1.0, 1.0, 1.0, 1.0, 1.0, 1.0, 1.0, 1.0, 1.0, 1.0, 1.0, 1.0, 1.0, 1.0, 1.0, 1.0, 1.0, 1.0, 1.0, 1.0, 1.0, 1.0, 1.0, 1.0, 1.0, 1.0, 1.0, 1.0, 1.0, 1.0, 1.0, 1.0, 1.0, 1.0, 1.0, 1.0, 1.0, 1.0, 1.0, 1.0, 1.0, 1.0, 1.0, 1.0, 1.0, 1.0, 1.0, 1.0, 1.0, 1.0, 1.0, 1.0, 1.0, 1.0, 1.0, 1.0, 1.0, 1.0, 1.0, 1.0, 1.0, 1.0, 1.0, 1.0, 1.0, 1.0, 1.0, 1.0, 1.0, 1.0, 1.0, 1.0, 1.0, 1.0, 1.0, 1.0, 1.0, 1.0, 1.0, 1.0, 1.0, 1.0, 1.0, 1.0, 1.0, 1.0, 1.0, 1.0, 1.0, 1.0, 1.0, 1.0, 1.0, 1.0, 1.0, 1.0, 1.0, 1.0, 1.0, 1.0, 1.0, 1.0, 1.0, 1.0, 1.0, 1.0, 1.0, 1.0, 1.0, 1.0, 1.0, 1.0, 1.0, 1.0, 1.0, 1.0, 1.0, 1.0, 1.0, 1.0, 1.0, 1.0, 1.0, 1.0, 1.0, 1.0, 1.0, 1.0, 1.0, 1.0, 1.0, 1.0, 1.0, 1.0, 1.0, 1.0, 1.0, 1.0, 1.0, 1.0, 1.0, 1.0, 1.0, 1.0, 1.0, 1.0, 1.0, 1.0, 1.0, 1.0, 1.0, 1.0, 1.0, 1.0, 1.0, 1.0, 1.0, 1.0, 1.0, 1.0, 1.0, 1.0, 1.0, 1.0, 1.0, 1.0, 1.0, 1.0, 1.0, 1.0, 1.0, 1.0, 1.0, 1.0, 1.0, 1.0, 1.0, 1.0, 1.0, 1.0, 1.0, 1.0, 1.0, 1.0, 1.0, 1.0, 1.0, 1.0, 1.0, 1.0, 1.0, 1.0, 1.0, 1.0, 1.0, 1.0, 1.0, 1.0, 1.0, 1.0, 1.0, 1.0, 1.0, 1.0, 1.0, 1.0, 1.0, 1.0, 1.0, 1.0, 1.0, 1.0, 1.0, 1.0, 1.0, 1.0, 1.0, 1.0, 1.0, 1.0, 1.0, 1.0, 1.0, 1.0, 1.0, 1.0, 1.0, 1.0, 1.0, 1.0, 1.0, 1.0, 1.0, 1.0, 1.0, 1.0, 1.0, 1.0, 1.0, 1.0, 1.0, 1.0, 1.0, 1.0, 1.0, 1.0, 1.0, 1.0, 1.0, 1.0, 1.0, 1.0, 1.0, 1.0, 1.0, 1.0, 1.0, 1.0, 1.0, 1.0, 1.0, 1.0, 1.0, 1.0, 1.0, 1.0, 1.0, 1.0, 1.0, 1.0, 1.0, 1.0, 1.0, 1.0, 1.0, 1.0, 1.0, 1.0, 1.0, 1.0, 1.0, 1.0, 1.0, 1.0, 1.0, 1.0, 1.0, 1.0, 1.0, 1.0, 1.0, 1.0, 1.0, 1.0, 1.0, 1.0, 1.0, 1.0, 1.0, 1.0, 1.0, 1.0, 1.0, 1.0, 1.0, 1.0, 1.0, 1.0, 1.0, 1.0, 1.0, 1.0, 1.0, 1.0, 1.0, 1.0, 1.0, 1.0, 1.0, 1.0, 1.0, 1.0, 1.0, 1.0, 1.0, 1.0, 1.0, 1.0, 1.0, 1.0, 1.0, 1.0, 1.0, 1.0, 1.0, 1.0, 1.0, 1.0, 1.0, 1.0, 1.0, 1.0, 1.0, 1.0, 1.0, 1.0, 1.0, 1.0, 1.0, 1.0, 1.0, 1.0, 1.0, 1.0, 1.0, 1.0, 1.0, 1.0, 1.0, 1.0, 1.0, 1.0, 1.0, 1.0, 1.0, 1.0, 1.0, 1.0, 1.0, 1.0, 1.0, 1.0, 1.0, 1.0, 1.0, 1.0, 1.0, 1.0, 1.0, 1.0, 1.0, 1.0, 1.0, 1.0, 1.0, 1.0, 1.0, 1.0, 1.0, 1.0, 1.0, 1.0, 1.0, 1.0, 1.0, 1.0, 1.0, 1.0, 1.0, 1.0, 1.0, 1.0, 1.0, 1.0, 1.0, 1.0, 1.0, 1.0, 1.0, 1.0, 1.0, 1.0, 1.0, 1.0, 1.0, 1.0, 1.0, 1.0, 1.0, 1.0, 1.0, 1.0, 1.0, 1.0, 1.0, 1.0, 1.0, 1.0, 1.0, 1.0, 1.0, 1.0, 1.0, 1.0, 1.0, 1.0, 1.0, 1.0, 1.0, 1.0, 1.0, 1.0, 1.0, 1.0, 1.0, 1.0, 1.0, 1.0, 1.0, 1.0, 1.0, 1.0, 1.0, 1.0, 1.0, 1.0, 1.0, 1.0, 1.0, 1.0, 1.0, 1.0, 1.0, 1.0, 1.0, 1.0, 1.0, 1.0, 1.0, 1.0, 1.0, 1.0, 1.0, 1.0, 1.0, 1.0, 1.0, 1.0, 1.0, 1.0, 1.0, 1.0, 1.0, 1.0, 1.0, 1.0, 1.0, 1.0, 1.0, 1.0, 1.0, 1.0, 1.0, 1.0, 1.0, 1.0, 1.0, 1.0, 1.0, 1.0, 1.0, 1.0, 1.0, 1.0, 1.0, 1.0, 1.0, 1.0, 1.0, 1.0, 1.0, 1.0, 1.0, 1.0, 1.0, 1.0, 1.0, 1.0, 1.0, 1.0, 1.0, 1.0, 1.0, 1.0, 1.0, 1.0, 1.0, 1.0, 1.0, 1.0, 1.0, 1.0, 1.0, 1.0, 1.0, 1.0, 1.0, 1.0, 1.0, 1.0, 1.0, 1.0, 1.0, 1.0, 1.0, 1.0, 1.0, 1.0, 1.0, 1.0, 1.0, 1.0, 1.0, 1.0, 1.0, 1.0, 1.0, 1.0, 1.0, 1.0, 1.0, 1.0, 1.0, 1.0, 1.0, 1.0, 1.0, 1.0, 1.0, 1.0, 1.0, 1.0, 1.0, 1.0, 1.0, 1.0, 1.0, 1.0, 1.0, 1.0, 1.0, 1.0, 1.0, 1.0, 1.0, 1.0, 1.0, 1.0, 1.0, 1.0, 1.0, 1.0, 1.0, 1.0, 1.0, 1.0, 1.0, 1.0, 1.0, 1.0, 1.0, 1.0, 1.0, 1.0, 1.0, 1.0, 1.0, 1.0, 1.0, 1.0, 1.0, 1.0, 1.0, 1.0, 1.0, 1.0, 1.0, 1.0, 1.0, 1.0, 1.0, 1.0, 1.0, 1.0, 1.0, 1.0, 1.0, 1.0, 1.0, 1.0, 1.0, 1.0, 1.0, 1.0, 1.0, 1.0, 1.0, 1.0, 1.0, 1.0, 1.0, 1.0, 1.0, 1.0, 1.0, 1.0, 1.0, 1.0, 1.0, 1.0, 1.0, 1.0, 1.0, 1.0, 1.0, 1.0, 1.0, 1.0, 1.0, 1.0, 1.0, 1.0, 1.0, 1.0, 1.0, 1.0, 1.0, 1.0, 1.0, 1.0, 1.0, 1.0, 1.0, 1.0, 1.0, 1.0, 1.0, 1.0, 1.0, 1.0, 1.0, 1.0, 1.0, 1.0, 1.0, 1.0, 1.0, 1.0, 1.0, 1.0, 1.0, 1.0, 1.0, 1.0, 1.0, 1.0, 1.0, 1.0, 1.0, 1.0, 1.0, 1.0, 1.0, 1.0, 1.0, 1.0, 1.0, 1.0, 1.0, 1.0, 1.0, 1.0, 1.0, 1.0, 1.0, 1.0, 1.0, 1.0, 1.0, 1.0, 1.0, 1.0, 1.0, 1.0, 1.0, 1.0, 1.0, 1.0, 1.0, 1.0, 1.0, 1.0, 1.0, 1.0, 1.0, 1.0, 1.0, 1.0, 1.0, 1.0, 1.0, 1.0, 1.0, 1.0, 1.0, 1.0, 1.0, 1.0, 1.0, 1.0, 1.0, 1.0, 1.0, 1.0, 1.0, 1.0, 1.0, 1.0, 1.0, 1.0, 1.0, 1.0, 1.0, 1.0, 1.0, 1.0, 1.0, 1.0, 1.0, 1.0, 1.0, 1.0, 1.0, 1.0, 1.0, 1.0, 1.0, 1.0, 1.0, 1.0, 1.0, 1.0, 1.0, 1.0, 1.0, 1.0, 1.0, 1.0, 1.0, 1.0, 1.0, 1.0, 1.0, 1.0, 1.0, 1.0, 1.0, 1.0, 1.0, 1.0, 1.0, 1.0, 1.0, 1.0, 1.0, 1.0, 1.0, 1.0, 1.0, 1.0, 1.0, 1.0, 1.0, 1.0, 1.0, 1.0, 1.0, 1.0, 1.0, 1.0, 1.0, 1.0, 1.0, 1.0, 1.0, 1.0, 1.0, 1.0, 1.0, 1.0, 1.0, 1.0, 1.0, 1.0, 1.0, 1.0, 1.0, 1.0, 1.0, 1.0, 1.0, 1.0, 1.0, 1.0, 1.0, 1.0, 1.0, 1.0, 1.0, 1.0, 1.0, 1.0, 1.0, 1.0, 1.0, 1.0, 1.0, 1.0, 1.0, 1.0, 1.0, 1.0, 1.0, 1.0, 1.0, 1.0, 1.0, 1.0, 1.0, 1.0, 1.0, 1.0, 1.0, 1.0, 1.0, 1.0, 1.0, 1.0, 1.0, 1.0, 1.0, 1.0, 1.0, 1.0, 1.0, 1.0, 1.0, 1.0, 1.0, 1.0, 1.0, 1.0, 1.0, 1.0, 1.0, 1.0, 1.0, 1.0, 1.0, 1.0, 1.0, 1.0, 1.0, 1.0, 1.0, 1.0, 1.0, 1.0, 1.0, 1.0, 1.0, 1.0, 1.0, 1.0, 1.0, 1.0, 1.0, 1.0, 1.0, 1.0, 1.0, 1.0, 1.0, 1.0, 1.0, 1.0, 1.0, 1.0, 1.0, 1.0, 1.0, 1.0, 1.0, 1.0, 1.0, 1.0, 1.0, 1.0, 1.0, 1.0, 1.0, 1.0, 1.0, 1.0, 1.0, 1.0, 1.0, 1.0, 1.0, 1.0, 1.0, 1.0, 1.0, 1.0, 1.0, 1.0, 1.0, 1.0, 1.0, 1.0, 1.0, 1.0, 1.0, 1.0, 1.0, 1.0, 1.0, 1.0, 1.0, 1.0, 1.0, 1.0, 1.0, 1.0, 1.0, 1.0, 1.0, 1.0, 1.0, 1.0, 1.0, 1.0, 1.0, 1.0, 1.0, 1.0, 1.0, 1.0, 1.0, 1.0, 1.0, 1.0, 1.0, 1.0, 1.0, 1.0, 1.0, 1.0, 1.0, 1.0, 1.0, 1.0, 1.0, 1.0, 1.0, 1.0, 1.0, 1.0, 1.0, 1.0, 1.0, 1.0, 1.0, 1.0, 1.0, 1.0, 1.0, 1.0, 1.0, 1.0, 1.0, 1.0, 1.0, 1.0, 1.0, 1.0, 1.0, 1.0, 1.0, 1.0, 1.0, 1.0, 1.0, 1.0, 1.0, 1.0, 1.0, 1.0, 1.0, 1.0, 1.0, 1.0, 1.0, 1.0, 1.0, 1.0, 1.0, 1.0, 1.0, 1.0, 1.0, 1.0, 1.0, 1.0, 1.0, 1.0, 1.0, 1.0, 1.0, 1.0, 1.0, 1.0, 1.0, 1.0, 1.0, 1.0, 1.0, 1.0, 1.0, 1.0, 1.0, 1.0, 1.0, 1.0, 1.0, 1.0, 1.0, 1.0, 1.0, 1.0, 1.0, 1.0, 1.0, 1.0, 1.0, 1.0, 1.0, 1.0, 1.0, 1.0, 1.0, 1.0, 1.0, 1.0, 1.0, 1.0, 1.0, 1.0, 1.0, 1.0, 1.0, 1.0, 1.0, 1.0, 1.0, 1.0, 1.0, 1.0, 1.0, 1.0, 1.0, 1.0, 1.0, 1.0, 1.0, 1.0, 1.0, 1.0, 1.0, 1.0, 1.0, 1.0, 1.0, 1.0, 1.0, 1.0, 1.0, 1.0, 1.0, 1.0, 1.0, 1.0, 1.0, 1.0, 1.0, 1.0, 1.0, 1.0, 1.0, 1.0, 1.0, 1.0, 1.0, 1.0, 1.0, 1.0, 1.0, 1.0, 1.0, 1.0, 1.0, 1.0, 1.0, 1.0, 1.0, 1.0, 1.0, 1.0, 1.0, 1.0, 1.0, 1.0, 1.0, 1.0, 1.0, 1.0, 1.0, 1.0, 1.0, 1.0, 1.0, 1.0, 1.0, 1.0, 1.0, 1.0, 1.0, 1.0, 1.0, 1.0, 1.0, 1.0, 1.0, 1.0, 1.0, 1.0, 1.0, 1.0, 1.0, 1.0, 1.0, 1.0, 1.0, 1.0, 1.0, 1.0, 1.0, 1.0, 1.0, 1.0, 1.0, 1.0, 1.0, 1.0, 1.0, 1.0, 1.0, 1.0, 1.0, 1.0, 1.0, 1.0, 1.0, 1.0, 1.0, 1.0, 1.0, 1.0, 1.0, 1.0, 1.0, 1.0, 1.0, 1.0, 1.0, 1.0, 1.0, 1.0, 1.0, 1.0, 1.0, 1.0, 1.0, 1.0, 1.0, 1.0, 1.0, 1.0, 1.0, 1.0, 1.0, 1.0, 1.0, 1.0, 1.0, 1.0, 1.0, 1.0, 1.0, 1.0, 1.0, 1.0, 1.0, 1.0, 1.0, 1.0, 1.0, 1.0, 1.0, 1.0, 1.0, 1.0, 1.0, 1.0, 1.0, 1.0, 1.0, 1.0, 1.0, 1.0, 1.0, 1.0, 1.0, 1.0, 1.0, 1.0, 1.0, 1.0, 1.0, 1.0, 1.0, 1.0, 1.0, 1.0, 1.0, 1.0, 1.0, 1.0, 1.0, 1.0, 1.0, 1.0, 1.0, 1.0, 1.0, 1.0, 1.0, 1.0, 1.0, 1.0, 1.0, 1.0, 1.0, 1.0, 1.0, 1.0, 1.0, 1.0, 1.0, 1.0, 1.0, 1.0, 1.0, 1.0, 1.0, 1.0, 1.0, 1.0, 1.0, 1.0, 1.0, 1.0, 1.0, 1.0, 1.0, 1.0, 1.0, 1.0, 1.0, 1.0, 1.0, 1.0, 1.0, 1.0, 1.0, 1.0, 1.0, 1.0, 1.0, 1.0, 1.0, 1.0, 1.0, 1.0, 1.0, 1.0, 1.0, 1.0, 1.0, 1.0, 1.0, 1.0, 1.0, 1.0, 1.0, 1.0, 1.0, 1.0, 1.0, 1.0, 1.0, 1.0, 1.0, 1.0, 1.0, 1.0, 1.0, 1.0, 1.0, 1.0, 1.0, 1.0, 1.0, 1.0, 1.0, 1.0, 1.0, 1.0, 1.0, 1.0, 1.0, 1.0, 1.0, 1.0, 1.0, 1.0, 1.0, 1.0, 1.0, 1.0, 1.0, 1.0, 1.0, 1.0, 1.0, 1.0, 1.0, 1.0, 1.0, 1.0, 1.0, 1.0, 1.0, 1.0, 1.0, 1.0, 1.0, 1.0, 1.0, 1.0, 1.0, 1.0, 1.0, 1.0, 1.0, 1.0, 1.0, 1.0, 1.0, 1.0, 1.0, 1.0, 1.0, 1.0, 1.0, 1.0, 1.0, 1.0, 1.0, 1.0, 1.0, 1.0, 1.0, 1.0, 1.0, 1.0, 1.0, 1.0, 1.0, 1.0, 1.0, 1.0, 1.0, 1.0, 1.0, 1.0, 1.0, 1.0, 1.0, 1.0, 1.0, 1.0, 1.0, 1.0, 1.0, 1.0, 1.0, 1.0, 1.0, 1.0, 1.0, 1.0, 1.0, 1.0, 1.0, 1.0, 1.0, 1.0, 1.0, 1.0, 1.0, 1.0, 1.0, 1.0, 1.0, 1.0, 1.0, 1.0, 1.0, 1.0, 1.0, 1.0, 1.0, 1.0, 1.0, 1.0, 1.0, 1.0, 1.0, 1.0, 1.0, 1.0, 1.0, 1.0, 1.0, 1.0, 1.0, 1.0, 1.0, 1.0, 1.0, 1.0, 1.0, 1.0, 1.0, 1.0, 1.0, 1.0, 1.0, 1.0, 1.0, 1.0, 1.0, 1.0, 1.0, 1.0, 1.0, 1.0, 1.0, 1.0, 1.0, 1.0, 1.0, 1.0, 1.0, 1.0, 1.0, 1.0, 1.0, 1.0, 1.0, 1.0, 1.0, 1.0, 1.0, 1.0, 1.0, 1.0, 1.0, 1.0, 1.0, 1.0, 1.0, 1.0, 1.0, 1.0, 1.0, 1.0, 1.0, 1.0, 1.0, 1.0, 1.0, 1.0, 1.0, 1.0, 1.0, 1.0, 1.0, 1.0, 1.0, 1.0, 1.0, 1.0, 1.0, 1.0, 1.0, 1.0, 1.0, 1.0, 1.0, 1.0, 1.0, 1.0, 1.0, 1.0, 1.0, 1.0, 1.0, 1.0, 1.0, 1.0, 1.0, 1.0, 1.0, 1.0, 1.0, 1.0, 1.0, 1.0, 1.0, 1.0, 1.0, 1.0, 1.0, 1.0, 1.0, 1.0, 1.0, 1.0, 1.0, 1.0, 1.0, 1.0, 1.0, 1.0, 1.0, 1.0, 1.0, 1.0, 1.0, 1.0, 1.0, 1.0, 1.0, 1.0, 1.0, 1.0, 1.0, 1.0, 1.0, 1.0, 1.0, 1.0, 1.0, 1.0, 1.0, 1.0, 1.0, 1.0, 1.0, 1.0, 1.0, 1.0, 1.0, 1.0, 1.0, 1.0, 1.0, 1.0, 1.0, 1.0, 1.0, 1.0, 1.0, 1.0, 1.0, 1.0, 1.0, 1.0, 1.0, 1.0, 1.0, 1.0, 1.0, 1.0, 1.0, 1.0, 1.0, 1.0, 1.0, 1.0, 1.0, 1.0, 1.0, 1.0, 1.0, 1.0, 1.0, 1.0, 1.0, 1.0, 1.0, 1.0, 1.0, 1.0, 1.0, 1.0, 1.0, 1.0, 1.0, 1.0, 1.0, 1.0, 1.0, 1.0, 1.0, 1.0, 1.0, 1.0, 1.0, 1.0, 1.0, 1.0, 1.0, 1.0, 1.0, 1.0, 1.0, 1.0, 1.0, 1.0, 1.0, 1.0, 1.0, 1.0, 1.0, 1.0, 1.0, 1.0, 1.0, 1.0, 1.0, 1.0, 1.0, 1.0, 1.0, 1.0, 1.0, 1.0, 1.0, 1.0, 1.0, 1.0, 1.0, 1.0, 1.0, 1.0, 1.0, 1.0, 1.0, 1.0, 1.0, 1.0, 1.0, 1.0, 1.0, 1.0, 1.0, 1.0, 1.0, 1.0, 1.0, 1.0, 1.0, 1.0, 1.0, 1.0, 1.0, 1.0, 1.0, 1.0, 1.0, 1.0, 1.0, 1.0, 1.0, 1.0, 1.0, 1.0, 1.0, 1.0, 1.0, 1.0, 1.0, 1.0, 1.0, 1.0, 1.0, 1.0, 1.0, 1.0, 1.0, 1.0, 1.0, 1.0, 1.0, 1.0, 1.0, 1.0, 1.0, 1.0, 1.0, 1.0, 1.0, 1.0, 1.0, 1.0, 1.0, 1.0, 1.0, 1.0, 1.0, 1.0, 1.0, 1.0, 1.0, 1.0, 1.0, 1.0, 1.0, 1.0, 1.0, 1.0, 1.0, 1.0, 1.0, 1.0, 1.0, 1.0, 1.0, 1.0, 1.0, 1.0, 1.0, 1.0, 1.0, 1.0, 1.0, 1.0, 1.0, 1.0, 1.0, 1.0, 1.0, 1.0, 1.0, 1.0, 1.0, 1.0, 1.0, 1.0, 1.0, 1.0, 1.0, 1.0, 1.0, 1.0, 1.0, 1.0, 1.0, 1.0, 1.0, 1.0, 1.0, 1.0, 1.0, 1.0, 1.0, 1.0, 1.0, 1.0, 1.0, 1.0, 1.0, 1.0, 1.0, 1.0, 1.0, 1.0, 1.0, 1.0, 1.0, 1.0, 1.0, 1.0, 1.0, 1.0, 1.0, 1.0, 1.0, 1.0, 1.0, 1.0, 1.0, 1.0, 1.0, 1.0, 1.0, 1.0, 1.0, 1.0, 1.0, 1.0, 1.0, 1.0, 1.0, 1.0, 1.0, 1.0, 1.0, 1.0, 1.0, 1.0, 1.0, 1.0, 1.0, 1.0, 1.0, 1.0, 1.0, 1.0, 1.0, 1.0, 1.0, 1.0, 1.0, 1.0, 1.0, 1.0, 1.0, 1.0, 1.0, 1.0, 1.0, 1.0, 1.0, 1.0, 1.0, 1.0, 1.0, 1.0, 1.0, 1.0, 1.0, 1.0, 1.0, 1.0, 1.0, 1.0, 1.0, 1.0, 1.0, 1.0, 1.0, 1.0, 1.0, 1.0, 1.0, 1.0, 1.0, 1.0, 1.0, 1.0, 1.0, 1.0, 1.0, 1.0, 1.0, 1.0, 1.0, 1.0, 1.0, 1.0, 1.0, 1.0, 1.0, 1.0, 1.0, 1.0, 1.0, 1.0, 1.0, 1.0, 1.0, 1.0, 1.0, 1.0, 1.0, 1.0, 1.0, 1.0, 1.0, 1.0, 1.0, 1.0, 1.0, 1.0, 1.0, 1.0, 1.0, 1.0, 1.0, 1.0, 1.0, 1.0, 1.0, 1.0, 1.0, 1.0, 1.0, 1.0, 1.0, 1.0, 1.0, 1.0, 1.0, 1.0, 1.0, 1.0, 1.0, 1.0, 1.0, 1.0, 1.0, 1.0, 1.0, 1.0, 1.0, 1.0, 1.0, 1.0, 1.0, 1.0, 1.0, 1.0, 1.0, 1.0, 1.0, 1.0, 1.0, 1.0, 1.0, 1.0, 1.0, 1.0, 1.0, 1.0, 1.0, 1.0, 1.0, 1.0, 1.0, 1.0, 1.0, 1.0, 1.0, 1.0, 1.0, 1.0, 1.0, 1.0, 1.0, 1.0, 1.0, 1.0, 1.0, 1.0, 1.0, 1.0, 1.0, 1.0, 1.0, 1.0, 1.0, 1.0, 1.0, 1.0, 1.0, 1.0, 1.0, 1.0, 1.0, 1.0, 1.0, 1.0, 1.0, 1.0, 1.0, 1.0, 1.0, 1.0, 1.0, 1.0, 1.0, 1.0, 1.0, 1.0, 1.0, 1.0, 1.0, 1.0, 1.0, 1.0, 1.0, 1.0, 1.0, 1.0, 1.0, 1.0, 1.0, 1.0, 1.0, 1.0, 1.0, 1.0, 1.0, 1.0, 1.0, 1.0, 1.0, 1.0, 1.0, 1.0, 1.0, 1.0, 1.0, 1.0, 1.0, 1.0, 1.0, 1.0, 1.0, 1.0, 1.0, 1.0, 1.0, 1.0, 1.0, 1.0, 1.0, 1.0, 1.0, 1.0, 1.0, 1.0, 1.0, 1.0, 1.0, 1.0, 1.0, 1.0, 1.0, 1.0, 1.0, 1.0, 1.0, 1.0, 1.0, 1.0, 1.0, 1.0, 1.0, 1.0, 1.0, 1.0, 1.0, 1.0, 1.0, 1.0, 1.0, 1.0, 1.0, 1.0, 1.0, 1.0, 1.0, 1.0, 1.0, 1.0, 1.0, 1.0, 1.0, 1.0, 1.0, 1.0, 1.0, 1.0, 1.0, 1.0, 1.0, 1.0, 1.0, 1.0, 1.0, 1.0, 1.0, 1.0, 1.0, 1.0, 1.0, 1.0, 1.0, 1.0, 1.0, 1.0, 1.0, 1.0, 1.0, 1.0, 1.0, 1.0, 1.0, 1.0, 1.0, 1.0, 1.0, 1.0, 1.0, 1.0, 1.0, 1.0, 1.0, 1.0, 1.0, 1.0, 1.0, 1.0, 1.0, 1.0, 1.0, 1.0, 1.0, 1.0, 1.0, 1.0, 1.0, 1.0, 1.0, 1.0, 1.0, 1.0, 1.0, 1.0, 1.0, 1.0, 1.0, 1.0, 1.0, 1.0, 1.0, 1.0, 1.0, 1.0, 1.0, 1.0, 1.0, 1.0, 1.0, 1.0, 1.0, 1.0, 1.0, 1.0, 1.0, 1.0, 1.0, 1.0, 1.0, 1.0, 1.0, 1.0, 1.0, 1.0, 1.0, 1.0, 1.0, 1.0, 1.0, 1.0, 1.0, 1.0, 1.0, 1.0, 1.0, 1.0, 1.0, 1.0, 1.0, 1.0, 1.0, 1.0, 1.0, 1.0, 1.0, 1.0, 1.0, 1.0, 1.0, 1.0, 1.0, 1.0, 1.0, 1.0, 1.0, 1.0, 1.0, 1.0, 1.0, 1.0, 1.0, 1.0, 1.0, 1.0, 1.0, 1.0, 1.0, 1.0, 1.0, 1.0, 1.0, 1.0, 1.0, 1.0, 1.0, 1.0, 1.0, 1.0, 1.0, 1.0, 1.0, 1.0, 1.0, 1.0, 1.0, 1.0, 1.0, 1.0, 1.0, 1.0, 1.0, 1.0, 1.0, 1.0, 1.0, 1.0, 1.0, 1.0, 1.0, 1.0, 1.0, 1.0, 1.0, 1.0, 1.0, 1.0, 1.0, 1.0, 1.0, 1.0, 1.0, 1.0, 1.0, 1.0, 1.0, 1.0, 1.0, 1.0, 1.0, 1.0, 1.0, 1.0, 1.0, 1.0, 1.0, 1.0, 1.0, 1.0, 1.0, 1.0, 1.0, 1.0, 1.0, 1.0, 1.0, 1.0, 1.0, 1.0, 1.0, 1.0, 1.0, 1.0, 1.0, 1.0, 1.0, 1.0, 1.0, 1.0, 1.0, 1.0, 1.0, 1.0, 1.0, 1.0, 1.0, 1.0, 1.0, 1.0, 1.0, 1.0, 1.0, 1.0, 1.0, 1.0, 1.0, 1.0, 1.0, 1.0, 1.0, 1.0, 1.0, 1.0, 1.0, 1.0, 1.0, 1.0, 1.0, 1.0, 1.0, 1.0, 1.0, 1.0, 1.0, 1.0, 1.0, 1.0, 1.0, 1.0, 1.0, 1.0, 1.0, 1.0, 1.0, 1.0, 1.0, 1.0, 1.0, 1.0, 1.0, 1.0, 1.0, 1.0, 1.0, 1.0, 1.0, 1.0, 1.0, 1.0, 1.0, 1.0, 1.0, 1.0, 1.0, 1.0, 1.0, 1.0, 1.0, 1.0, 1.0, 1.0, 1.0, 1.0, 1.0, 1.0, 1.0, 1.0, 1.0, 1.0, 1.0, 1.0, 1.0, 1.0, 1.0, 1.0, 1.0, 1.0, 1.0, 1.0, 1.0, 1.0, 1.0, 1.0, 1.0, 1.0, 1.0, 1.0, 1.0, 1.0, 1.0, 1.0, 1.0, 1.0, 1.0, 1.0, 1.0, 1.0, 1.0, 1.0, 1.0, 1.0, 1.0, 1.0, 1.0, 1.0, 1.0, 1.0, 1.0, 1.0, 1.0, 1.0, 1.0, 1.0, 1.0, 1.0, 1.0, 1.0, 1.0, 1.0, 1.0, 1.0, 1.0, 1.0, 1.0, 1.0, 1.0, 1.0, 1.0, 1.0, 1.0, 1.0, 1.0, 1.0, 1.0, 1.0, 1.0, 1.0, 1.0, 1.0, 1.0, 1.0, 1.0, 1.0, 1.0, 1.0, 1.0, 1.0, 1.0, 1.0, 1.0, 1.0, 1.0, 1.0, 1.0, 1.0, 1.0, 1.0, 1.0, 1.0, 1.0, 1.0, 1.0, 1.0, 1.0, 1.0, 1.0, 1.0, 1.0, 1.0, 1.0, 1.0, 1.0, 1.0, 1.0, 1.0, 1.0, 1.0, 1.0, 1.0, 1.0, 1.0, 1.0, 1.0, 1.0, 1.0, 1.0, 1.0, 1.0, 1.0, 1.0, 1.0, 1.0, 1.0, 1.0, 1.0, 1.0, 1.0, 1.0, 1.0, 1.0, 1.0, 1.0, 1.0, 1.0, 1.0, 1.0, 1.0, 1.0, 1.0, 1.0, 1.0, 1.0, 1.0, 1.0, 1.0, 1.0, 1.0, 1.0, 1.0, 1.0, 1.0, 1.0, 1.0, 1.0, 1.0, 1.0, 1.0, 1.0, 1.0, 1.0, 1.0, 1.0, 1.0, 1.0, 1.0, 1.0, 1.0, 1.0, 1.0, 1.0, 1.0, 1.0, 1.0, 1.0, 1.0, 1.0, 1.0, 1.0, 1.0, 1.0, 1.0, 1.0, 1.0, 1.0, 1.0, 1.0, 1.0, 1.0, 1.0, 1.0, 1.0, 1.0, 1.0, 1.0, 1.0, 1.0, 1.0, 1.0, 1.0, 1.0, 1.0, 1.0, 1.0, 1.0, 1.0, 1.0, 1.0, 1.0, 1.0, 1.0, 1.0, 1.0, 1.0, 1.0, 1.0, 1.0, 1.0, 1.0, 1.0, 1.0, 1.0, 1.0, 1.0, 1.0, 1.0, 1.0, 1.0, 1.0, 1.0, 1.0, 1.0, 1.0, 1.0, 1.0, 1.0, 1.0, 1.0, 1.0, 1.0, 1.0, 1.0, 1.0, 1.0, 1.0, 1.0, 1.0, 1.0, 1.0, 1.0, 1.0, 1.0, 1.0, 1.0, 1.0, 1.0, 1.0, 1.0, 1.0, 1.0, 1.0, 1.0, 1.0, 1.0, 1.0, 1.0, 1.0, 1.0, 1.0, 1.0, 1.0, 1.0, 1.0, 1.0, 1.0, 1.0, 1.0, 1.0, 1.0, 1.0, 1.0, 1.0, 1.0, 1.0, 1.0, 1.0, 1.0, 1.0, 1.0, 1.0, 1.0, 1.0, 1.0, 1.0, 1.0, 1.0, 1.0, 1.0, 1.0, 1.0, 1.0, 1.0, 1.0, 1.0, 1.0, 1.0, 1.0, 1.0, 1.0, 1.0, 1.0, 1.0, 1.0, 1.0, 1.0, 1.0, 1.0, 1.0, 1.0, 1.0, 1.0, 1.0, 1.0, 1.0, 1.0, 1.0, 1.0, 1.0, 1.0, 1.0, 1.0, 1.0, 1.0, 1.0, 1.0, 1.0, 1.0, 1.0, 1.0, 1.0, 1.0, 1.0, 1.0, 1.0, 1.0, 1.0, 1.0, 1.0, 1.0, 1.0, 1.0, 1.0, 1.0, 1.0, 1.0, 1.0, 1.0, 1.0, 1.0, 1.0, 1.0, 1.0, 1.0, 1.0, 1.0, 1.0, 1.0, 1.0, 1.0, 1.0, 1.0, 1.0, 1.0, 1.0, 1.0, 1.0, 1.0, 1.0, 1.0, 1.0, 1.0, 1.0, 1.0, 1.0, 1.0, 1.0, 1.0, 1.0, 1.0, 1.0, 1.0, 1.0, 1.0, 1.0, 1.0, 1.0, 1.0, 1.0, 1.0, 1.0, 1.0, 1.0, 1.0, 1.0, 1.0, 1.0, 1.0, 1.0, 1.0, 1.0, 1.0, 1.0, 1.0, 1.0, 1.0, 1.0, 1.0, 1.0, 1.0, 1.0, 1.0, 1.0, 1.0, 1.0, 1.0, 1.0, 1.0, 1.0, 1.0, 1.0, 1.0, 1.0, 1.0, 1.0, 1.0, 1.0, 1.0, 1.0, 1.0, 1.0, 1.0, 1.0, 1.0, 1.0, 1.0, 1.0, 1.0, 1.0, 1.0, 1.0, 1.0, 1.0, 1.0, 1.0, 1.0, 1.0, 1.0, 1.0, 1.0, 1.0, 1.0, 1.0, 1.0, 1.0, 1.0, 1.0, 1.0, 1.0, 1.0, 1.0, 1.0, 1.0, 1.0, 1.0, 1.0, 1.0, 1.0, 1.0, 1.0, 1.0, 1.0, 1.0, 1.0, 1.0, 1.0, 1.0, 1.0, 1.0, 1.0, 1.0, 1.0, 1.0, 1.0, 1.0, 1.0, 1.0, 1.0, 1.0, 1.0, 1.0, 1.0, 1.0, 1.0, 1.0, 1.0, 1.0, 1.0, 1.0, 1.0, 1.0, 1.0, 1.0, 1.0, 1.0, 1.0, 1.0, 1.0, 1.0, 1.0, 1.0, 1.0, 1.0, 1.0, 1.0, 1.0, 1.0, 1.0, 1.0, 1.0, 1.0, 1.0, 1.0, 1.0, 1.0, 1.0, 1.0, 1.0, 1.0, 1.0, 1.0, 1.0, 1.0, 1.0, 1.0, 1.0, 1.0, 1.0, 1.0, 1.0, 1.0, 1.0, 1.0, 1.0, 1.0, 1.0, 1.0, 1.0, 1.0, 1.0, 1.0, 1.0, 1.0, 1.0, 1.0, 1.0, 1.0, 1.0, 1.0, 1.0, 1.0, 1.0, 1.0, 1.0, 1.0, 1.0, 1.0, 1.0, 1.0, 1.0, 1.0, 1.0, 1.0, 1.0, 1.0, 1.0, 1.0, 1.0, 1.0, 1.0, 1.0, 1.0, 1.0, 1.0, 1.0, 1.0, 1.0, 1.0, 1.0, 1.0, 1.0, 1.0, 1.0, 1.0, 1.0, 1.0, 1.0, 1.0, 1.0, 1.0, 1.0, 1.0, 1.0, 1.0, 1.0, 1.0, 1.0, 1.0, 1.0, 1.0, 1.0, 1.0, 1.0, 1.0, 1.0, 1.0, 1.0, 1.0, 1.0, 1.0, 1.0, 1.0, 1.0, 1.0, 1.0, 1.0, 1.0, 1.0, 1.0, 1.0, 1.0, 1.0, 1.0, 1.0, 1.0, 1.0, 1.0, 1.0, 1.0, 1.0, 1.0, 1.0, 1.0, 1.0, 1.0, 1.0, 1.0, 1.0, 1.0, 1.0, 1.0, 1.0, 1.0, 1.0, 1.0, 1.0, 1.0, 1.0, 1.0, 1.0, 1.0, 1.0, 1.0, 1.0, 1.0, 1.0, 1.0, 1.0, 1.0, 1.0, 1.0, 1.0, 1.0, 1.0, 1.0, 1.0, 1.0, 1.0, 1.0, 1.0, 1.0, 1.0, 1.0, 1.0, 1.0, 1.0, 1.0, 1.0, 1.0, 1.0, 1.0, 1.0, 1.0, 1.0, 1.0, 1.0, 1.0, 1.0, 1.0, 1.0, 1.0, 1.0, 1.0, 1.0, 1.0, 1.0, 1.0, 1.0, 1.0, 1.0, 1.0, 1.0, 1.0, 1.0, 1.0, 1.0, 1.0, 1.0, 1.0, 1.0, 1.0, 1.0, 1.0, 1.0, 1.0, 1.0, 1.0, 1.0, 1.0, 1.0, 1.0, 1.0, 1.0, 1.0, 1.0, 1.0, 1.0, 1.0, 1.0, 1.0, 1.0, 1.0, 1.0, 1.0, 1.0, 1.0, 1.0, 1.0, 1.0, 1.0, 1.0, 1.0, 1.0, 1.0, 1.0, 1.0, 1.0, 1.0, 1.0, 1.0, 1.0, 1.0, 1.0, 1.0, 1.0, 1.0, 1.0, 1.0, 1.0, 1.0, 1.0, 1.0, 1.0, 1.0, 1.0, 1.0, 1.0, 1.0, 1.0, 1.0, 1.0, 1.0, 1.0, 1.0, 1.0, 1.0, 1.0, 1.0, 1.0, 1.0, 1.0, 1.0, 1.0, 1.0, 1.0, 1.0, 1.0, 1.0, 1.0, 1.0, 1.0, 1.0, 1.0, 1.0, 1.0, 1.0, 1.0, 1.0, 1.0, 1.0, 1.0, 1.0, 1.0, 1.0, 1.0, 1.0, 1.0, 1.0, 1.0, 1.0, 1.0, 1.0, 1.0, 1.0, 1.0, 1.0, 1.0, 1.0, 1.0, 1.0, 1.0, 1.0, 1.0, 1.0, 1.0, 1.0, 1.0, 1.0, 1.0, 1.0, 1.0, 1.0, 1.0, 1.0, 1.0, 1.0, 1.0, 1.0, 1.0, 1.0, 1.0, 1.0, 1.0, 1.0, 1.0, 1.0, 1.0, 1.0, 1.0, 1.0, 1.0, 1.0, 1.0, 1.0, 1.0, 1.0, 1.0, 1.0, 1.0, 1.0, 1.0, 1.0, 1.0, 1.0, 1.0, 1.0, 1.0, 1.0, 1.0, 1.0, 1.0, 1.0, 1.0, 1.0, 1.0, 1.0, 1.0, 1.0, 1.0, 1.0, 1.0, 1.0, 1.0, 1.0, 1.0, 1.0, 1.0, 1.0, 1.0, 1.0, 1.0, 1.0, 1.0, 1.0, 1.0, 1.0, 1.0, 1.0, 1.0, 1.0, 1.0, 1.0, 1.0, 1.0, 1.0, 1.0, 1.0, 1.0, 1.0, 1.0, 1.0, 1.0, 1.0, 1.0, 1.0, 1.0, 1.0, 1.0, 1.0, 1.0, 1.0, 1.0, 1.0, 1.0, 1.0, 1.0, 1.0, 1.0, 1.0, 1.0, 1.0, 1.0, 1.0, 1.0, 1.0, 1.0, 1.0, 1.0, 1.0, 1.0, 1.0, 1.0, 1.0, 1.0, 1.0, 1.0, 1.0, 1.0, 1.0, 1.0, 1.0, 1.0, 1.0, 1.0, 1.0, 1.0, 1.0, 1.0, 1.0, 1.0, 1.0, 1.0, 1.0, 1.0, 1.0, 1.0, 1.0, 1.0, 1.0, 1.0, 1.0, 1.0, 1.0, 1.0, 1.0, 1.0, 1.0, 1.0, 1.0, 1.0, 1.0, 1.0, 1.0, 1.0, 1.0, 1.0, 1.0, 1.0, 1.0, 1.0, 1.0, 1.0, 1.0, 1.0, 1.0, 1.0, 1.0, 1.0, 1.0, 1.0, 1.0, 1.0, 1.0, 1.0, 1.0, 1.0, 1.0, 1.0, 1.0, 1.0, 1.0, 1.0, 1.0, 1.0, 1.0, 1.0, 1.0, 1.0, 1.0, 1.0, 1.0, 1.0, 1.0, 1.0, 1.0, 1.0, 1.0, 1.0, 1.0, 1.0, 1.0, 1.0, 1.0, 1.0, 1.0, 1.0, 1.0, 1.0, 1.0, 1.0, 1.0, 1.0, 1.0, 1.0, 1.0, 1.0, 1.0, 1.0, 1.0, 1.0, 1.0, 1.0, 1.0, 1.0, 1.0, 1.0, 1.0, 1.0, 1.0, 1.0, 1.0, 1.0, 1.0, 1.0, 1.0, 1.0, 1.0, 1.0, 1.0, 1.0, 1.0, 1.0, 1.0, 1.0, 1.0, 1.0, 1.0, 1.0, 1.0, 1.0, 1.0, 1.0, 1.0, 1.0, 1.0, 1.0, 1.0, 1.0, 1.0, 1.0, 1.0, 1.0, 1.0, 1.0, 1.0, 1.0, 1.0, 1.0, 1.0, 1.0, 1.0, 1.0, 1.0, 1.0, 1.0, 1.0, 1.0, 1.0, 1.0, 1.0, 1.0, 1.0, 1.0, 1.0, 1.0, 1.0, 1.0, 1.0, 1.0, 1.0, 1.0, 1.0, 1.0, 1.0, 1.0, 1.0, 1.0, 1.0, 1.0, 1.0, 1.0, 1.0, 1.0, 1.0, 1.0, 1.0, 1.0, 1.0, 1.0, 1.0, 1.0, 1.0, 1.0, 1.0, 1.0, 1.0, 1.0, 1.0, 1.0, 1.0, 1.0, 1.0, 1.0, 1.0, 1.0, 1.0, 1.0, 1.0, 1.0, 1.0, 1.0, 1.0, 1.0, 1.0, 1.0, 1.0, 1.0, 1.0, 1.0, 1.0, 1.0, 1.0, 1.0, 1.0, 1.0, 1.0, 1.0, 1.0, 1.0, 1.0, 1.0, 1.0, 1.0, 1.0, 1.0, 1.0, 1.0, 1.0, 1.0, 1.0, 1.0, 1.0, 1.0, 1.0, 1.0, 1.0, 1.0, 1.0, 1.0, 1.0, 1.0, 1.0, 1.0, 1.0, 1.0, 1.0, 1.0, 1.0, 1.0, 1.0, 1.0, 1.0, 1.0, 1.0, 1.0, 1.0, 1.0, 1.0, 1.0, 1.0, 1.0, 1.0, 1.0, 1.0, 1.0, 1.0, 1.0, 1.0, 1.0, 1.0, 1.0, 1.0, 1.0, 1.0, 1.0, 1.0, 1.0, 1.0, 1.0, 1.0, 1.0, 1.0, 1.0, 1.0, 1.0, 1.0, 1.0, 1.0, 1.0, 1.0, 1.0, 1.0, 1.0, 1.0, 1.0, 1.0, 1.0, 1.0, 1.0, 1.0, 1.0, 1.0, 1.0, 1.0, 1.0, 1.0, 1.0, 1.0, 1.0, 1.0, 1.0, 1.0, 1.0, 1.0, 1.0, 1.0, 1.0, 1.0, 1.0, 1.0, 1.0, 1.0, 1.0, 1.0, 1.0, 1.0, 1.0, 1.0, 1.0, 1.0, 1.0, 1.0, 1.0, 1.0, 1.0, 1.0, 1.0, 1.0, 1.0, 1.0, 1.0, 1.0, 1.0, 1.0, 1.0, 1.0, 1.0, 1.0, 1.0, 1.0, 1.0, 1.0, 1.0, 1.0, 1.0, 1.0, 1.0, 1.0, 1.0, 1.0, 1.0, 1.0, 1.0, 1.0, 1.0, 1.0, 1.0, 1.0, 1.0, 1.0, 1.0, 1.0, 1.0, 1.0, 1.0, 1.0, 1.0, 1.0, 1.0, 1.0, 1.0, 1.0, 1.0, 1.0, 1.0, 1.0, 1.0, 1.0, 1.0, 1.0, 1.0, 1.0, 1.0, 1.0, 1.0, 1.0, 1.0, 1.0, 1.0, 1.0, 1.0, 1.0, 1.0, 1.0, 1.0, 1.0, 1.0, 1.0, 1.0, 1.0, 1.0, 1.0, 1.0, 1.0, 1.0, 1.0, 1.0, 1.0, 1.0, 1.0, 1.0, 1.0, 1.0, 1.0, 1.0, 1.0, 1.0, 1.0, 1.0, 1.0, 1.0, 1.0, 1.0, 1.0, 1.0, 1.0, 1.0, 1.0, 1.0, 1.0, 1.0, 1.0, 1.0, 1.0, 1.0, 1.0, 1.0, 1.0, 1.0, 1.0, 1.0, 1.0, 1.0, 1.0, 1.0, 1.0, 1.0, 1.0, 1.0, 1.0, 1.0, 1.0, 1.0, 1.0, 1.0, 1.0, 1.0, 1.0, 1.0, 1.0, 1.0, 1.0, 1.0, 1.0, 1.0, 1.0, 1.0, 1.0, 1.0, 1.0, 1.0, 1.0, 1.0, 1.0, 1.0, 1.0, 1.0, 1.0, 1.0, 1.0, 1.0, 1.0, 1.0, 1.0, 1.0, 1.0, 1.0, 1.0, 1.0, 1.0, 1.0, 1.0, 1.0, 1.0, 1.0, 1.0, 1.0, 1.0, 1.0, 1.0, 1.0, 1.0, 1.0, 1.0, 1.0, 1.0, 1.0, 1.0, 1.0, 1.0, 1.0, 1.0, 1.0])
me_plane.materials.append(mat_material_001)
me_plane.materials.append(mat_material_002)
me_plane.materials.append(mat_material_003)
me_plane.materials.append(mat_material_004)
me_plane.materials.append(mat_material_005)
me_plane.materials.append(mat_material_006)
me_plane.use_remesh_preserve_volume = False
me_plane.use_remesh_preserve_attributes = False
me_plane.use_mirror_vertex_groups = False
me_plane.update()
arm_player = bpy.data.armatures.new('Player')  # bones are not reproduced

# ---- objects
ob_playerpose = bpy.data.objects.new('PlayerPose', arm_player)
ob_plane = bpy.data.objects.new('Plane', me_plane)

# ---- transforms, parenting, visibility, modifiers, constraints
ob_playerpose.location = (0.0, 0.0, 0.0)
ob_playerpose.display_type = 'SOLID'
ob_playerpose.show_in_front = True
ob_playerpose.lineart.crease_threshold = 0.0
ob_plane.parent = ob_playerpose
ob_plane.location = (0.0, 0.0, 0.0)
ob_plane.rotation_euler = (0.0, 0.0, -1.613)
ob_plane.lineart.crease_threshold = 0.0
_vg = ob_plane.vertex_groups.new(name='Main Bone')
for _i, _w in zip([38, 41, 45, 49, 52, 55, 56, 57, 58, 59, 60, 61, 62, 64, 65, 66, 67, 68, 70, 71, 72, 73, 74, 75, 79, 85, 131, 169, 170, 171, 172, 173, 174, 175, 176, 177, 182, 185, 186, 187, 188, 190, 199, 200, 201, 203, 205, 221], [0.0, 0.0, 0.0, 0.0, 0.0, 0.0, 0.0, 0.0, 0.0, 0.0, 0.0, 0.0, 0.009142, 5.612e-05, 0.0, 0.0, 0.008689, 0.000371, 0.0, 0.008449, 0.01056, 0.02106, 0.001639, 0.0, 0.005808, 0.0, 0.0, 0.0, 0.0, 0.0001173, 0.06196, 0.0, 6.762e-05, 0.03126, 0.01462, 8.609e-05, 0.002246, 0.0, 0.0, 0.0, 0.0, 0.0, 0.0, 0.0, 0.0, 0.0, 0.004454, 0.005114]): _vg.add([_i], _w, 'REPLACE')
_vg = ob_plane.vertex_groups.new(name='Chest')
for _i, _w in zip([10, 22, 26, 27, 29, 30, 32, 33, 34, 35, 36, 38, 39, 41, 42, 44, 53, 55, 56, 59, 60, 61, 62, 63, 64, 65, 66, 69, 71, 72, 73, 74, 75, 76, 145, 148, 150, 152, 169, 170, 171, 172, 173, 174, 176, 178, 179, 180, 181, 182, 183, 185, 186, 188, 199, 203, 224, 225, 226, 227, 228, 229, 232, 233, 237], [0.007471, 0.04967, 0.04626, 0.0, 0.1999, 0.01026, 0.01726, 0.105, 0.6657, 0.0, 0.08206, 0.6964, 0.0, 0.624, 0.06546, 0.4832, 0.03989, 0.8935, 0.9155, 0.8515, 0.815, 0.833, 0.8794, 0.8576, 0.8777, 0.8275, 0.8565, 0.03799, 0.06532, 0.05109, 0.0684, 0.05166, 0.03447, 0.04211, 0.0, 0.0, 0.0, 0.0, 0.2206, 0.1397, 0.1282, 0.1332, 0.9141, 0.1729, 0.01589, 0.1356, 0.1554, 0.1571, 0.4576, 0.9047, 0.7275, 0.0, 0.0, 0.0, 0.0, 0.0, 0.03565, 0.1745, 0.07548, 0.1448, 0.06217, 0.1292, 0.04784, 0.6814, 0.00322]): _vg.add([_i], _w, 'REPLACE')
_vg = ob_plane.vertex_groups.new(name='Neck')
for _i, _w in zip([1, 2, 5, 8, 9, 10, 11, 12, 13, 14, 15, 22, 24, 26, 162, 163, 164, 166, 178, 179, 180, 230, 231, 232, 234, 235, 236, 237, 238, 239, 240, 241, 242, 243, 244, 245, 247, 248, 249, 250, 252, 253, 254, 255, 256], [0.03048, 0.08289, 0.08946, 0.0444, 0.002622, 0.09339, 0.1323, 0.2683, 0.0865, 0.2964, 0.02995, 5.174e-08, 0.0, 0.0008925, 0.07368, 0.07631, 0.06421, 0.0, 0.05384, 0.03631, 0.046, 0.02098, 0.06106, 0.0004787, 0.05543, 0.001042, 0.01845, 0.04025, 0.02999, 0.02574, 0.02659, 0.04881, 0.0549, 0.05939, 0.08353, 0.05461, 0.02806, 0.08009, 0.0262, 0.05222, 0.06283, 0.06912, 0.06683, 0.06933, 0.07488]): _vg.add([_i], _w, 'REPLACE')
_vg = ob_plane.vertex_groups.new(name='Head')
for _i, _w in zip([0, 1, 2, 3, 4, 5, 6, 7, 8, 9, 10, 11, 12, 13, 14, 15, 16, 17, 18, 19, 20, 22, 26, 32, 153, 154, 155, 156, 157, 158, 159, 160, 161, 162, 163, 164, 178, 179, 180, 181, 230, 231, 232, 234, 235, 236, 237, 238, 239, 240, 241, 242, 243, 244, 245, 246, 247, 248, 249, 250, 251, 252, 253, 254, 255, 256], [0.9106, 0.94, 0.849, 0.9836, 0.9808, 0.8495, 0.9932, 0.9911, 0.2039, 0.1592, 0.1793, 0.16, 0.5131, 0.7608, 0.5052, 0.7223, 0.9826, 0.9886, 0.9931, 0.9858, 0.999, 0.01415, 0.02967, 0.0007802, 0.9467, 0.9963, 0.9948, 0.9972, 0.9979, 0.9952, 0.9977, 0.9971, 0.9944, 0.8783, 0.8671, 0.8724, 0.06773, 0.07914, 0.07214, 0.01223, 0.1789, 0.7435, 0.02247, 0.06704, 0.06331, 0.08474, 0.07726, 0.9386, 0.9436, 0.9385, 0.9087, 0.8935, 0.8945, 0.8574, 0.9009, 0.9831, 0.9409, 0.8567, 0.9408, 0.9002, 0.9816, 0.8875, 0.8709, 0.8774, 0.8788, 0.8713]): _vg.add([_i], _w, 'REPLACE')
_vg = ob_plane.vertex_groups.new(name='Left Shoulder')
for _i, _w in zip([0, 2, 8, 9, 10, 11, 12, 15, 21, 22, 23, 24, 25, 26, 27, 29, 32, 33, 34, 35, 36, 37, 38, 39, 41, 44, 45, 46, 48, 49, 53, 54, 55, 60, 61, 64, 65, 145, 148, 150, 151, 153, 163, 164, 167, 168, 169, 173, 178, 179, 180, 181, 183, 184, 185, 186, 187, 188, 199, 201, 203, 224, 225, 226, 230, 231, 232, 233, 234, 235, 236, 237, 239, 240, 241, 242, 244, 245, 247, 248, 249, 250, 252, 253, 254, 255], [0.06048, 0.05398, 0.7179, 0.0396, 0.6483, 0.05304, 0.191, 0.2251, 0.8925, 0.01168, 0.1533, 0.0, 0.1474, 0.8302, 0.8477, 0.09274, 0.65, 0.1099, 0.006135, 0.000261, 0.0, 0.07272, 1.602e-05, 0.002103, 0.03709, 0.01247, 0.0, 0.0, 0.0, 0.0, 5.662e-06, 0.0, 0.0, 0.001044, 0.004231, 0.0, 0.001874, 0.0, 0.0, 0.0, 0.0, 0.003651, 0.006857, 0.05518, 0.8697, 0.8367, 0.0, 0.0, 0.1161, 0.6161, 0.4685, 0.2712, 0.035, 0.0, 8.782e-06, 3.365e-06, 0.0004778, 0.0, 0.0, 0.0, 0.0, 0.002194, 2.418e-05, 1.978e-05, 0.3377, 0.1013, 0.4506, 0.00301, 0.02222, 0.01574, 0.8066, 0.7555, 0.002313, 0.01732, 0.004386, 0.03575, 0.003091, 0.001981, 0.00105, 0.03391, 0.0105, 0.02195, 0.005646, 0.04502, 0.02822, 0.002546]): _vg.add([_i], _w, 'REPLACE')
_vg = ob_plane.vertex_groups.new(name='Left Forearm')
for _i, _w in zip([2, 8, 10, 12, 14, 21, 23, 25, 26, 27, 32, 33, 35, 37, 38, 39, 41, 44, 45, 46, 47, 48, 49, 50, 51, 52, 53, 55, 57, 58, 60, 61, 62, 64, 65, 67, 68, 70, 71, 75, 82, 83, 84, 86, 131, 132, 133, 134, 135, 137, 138, 139, 140, 141, 142, 143, 144, 145, 146, 147, 148, 149, 150, 151, 152, 163, 164, 167, 168, 169, 171, 173, 174, 175, 177, 179, 180, 181, 182, 183, 184, 185, 186, 187, 188, 189, 190, 191, 192, 193, 194, 195, 197, 198, 199, 200, 201, 202, 203, 224, 225, 226, 232, 233, 236, 237], [0.0, 0.0, 0.0, 0.0, 0.0, 0.2266, 0.7413, 0.4985, 4.76e-05, 0.01956, 3.63e-06, 0.07824, 0.7411, 0.351, 0.0004495, 0.3135, 0.0, 0.01709, 0.07784, 0.0277, 0.0, 0.01283, 0.1262, 0.0, 0.0, 0.0, 0.03325, 6.051e-05, 5.433e-05, 0.0, 5.482e-10, 0.0, 0.0, 0.0, 0.0, 0.0, 0.0, 2.438e-11, 0.001095, 0.0005811, 0.0, 0.0, 0.0, 0.0, 0.0, 3.304e-07, 1.724e-05, 0.0, 0.0003799, 1.096e-06, 0.0008099, 0.0, 6.095e-08, 0.0002767, 0.0002195, 0.0, 0.0, 0.001065, 0.000289, 0.0, 0.0, 0.0, 0.0, 0.0, 0.008439, 0.0, 0.0, 0.0002851, 0.02908, 0.0, 6.173e-05, 0.0, 0.0, 0.0, 0.000251, 6.775e-05, 0.0, 0.0, 0.0, 0.0, 0.957, 0.6824, 0.7245, 0.8414, 0.7422, 0.0, 0.0, 0.0, 0.0, 0.0, 0.0, 0.0, 0.0, 0.0, 0.009228, 0.008302, 0.002358, 0.0012, 0.0, 0.0003432, 0.0, 0.0009996, 2.552e-05, 0.0002295, 0.0001666, 0.01655]): _vg.add([_i], _w, 'REPLACE')
_vg = ob_plane.vertex_groups.new(name='Left Arm')
for _i, _w in zip([33, 35, 37, 39, 44, 45, 46, 47, 48, 49, 55, 57, 58, 60, 61, 65, 67, 68, 70, 71, 72, 74, 75, 83, 84, 85, 86, 142, 143, 144, 145, 146, 147, 148, 149, 150, 151, 152, 169, 171, 174, 175, 177, 183, 184, 185, 186, 187, 188, 194, 199, 200, 201, 202, 203], [0.0, 0.0, 0.001782, 0.0, 0.0, 0.6641, 0.5035, 0.0, 0.2295, 0.1487, 0.0, 0.1881, 0.0, 0.0, 0.0, 0.0, 0.0, 0.0, 7.149e-05, 0.0, 0.0, 0.0, 0.001563, 0.0, 0.0, 0.0, 0.0, 0.6641, 0.6038, 0.6641, 0.6641, 0.6633, 0.1568, 0.06051, 0.1409, 0.04608, 0.1019, 6.268e-07, 0.0, 0.0, 0.0, 0.0, 0.0, 0.0, 0.3519, 0.1559, 0.1415, 0.3996, 0.3235, 0.0, 0.664, 0.6651, 0.664, 0.246, 0.6641]): _vg.add([_i], _w, 'REPLACE')
_vg = ob_plane.vertex_groups.new(name='Left Hand')
for _i, _w in zip([45, 46, 47, 48, 49, 50, 51, 52, 57, 58, 131, 132, 133, 134, 135, 136, 142, 143, 144, 145, 146, 147, 148, 149, 150, 151, 152, 184, 185, 187, 188, 189, 190, 191, 192, 194, 195, 196, 197, 198, 199, 200, 201, 202, 203], [0.0, 0.0, 0.0, 0.0, 0.0, 0.0, 0.0, 0.0, 0.0, 0.0, 0.0, 0.0, 0.0, 0.0, 0.0, 0.0, 0.09695, 0.05726, 0.01045, 0.09942, 0.06638, 0.827, 1.029, 0.9355, 1.008, 0.9675, 1.005, 0.0, 0.0, 0.0, 0.0, 0.0, 0.0, 3.775e-06, 0.0, 0.0, 0.0, 0.0, 0.006488, 0.003271, 0.00557, 0.005695, 0.0, 0.0364, 3.953e-05]): _vg.add([_i], _w, 'REPLACE')
_vg = ob_plane.vertex_groups.new(name='Right Shoulder')
for _i, _w in zip([2, 5, 9, 10, 11, 12, 13, 14, 22, 24, 26, 28, 29, 30, 31, 32, 34, 36, 38, 40, 41, 42, 43, 44, 47, 54, 56, 58, 59, 62, 63, 64, 66, 162, 163, 165, 166, 178, 179, 180, 181, 182, 183, 189, 190, 191, 192, 193, 194, 197, 227, 228, 229, 230, 231, 232, 233, 234, 235, 237, 238, 239, 241, 243, 244, 245, 247, 248, 249, 250, 252, 254, 255, 256], [0.0, 0.03927, 0.1335, 1.357e-05, 0.05574, 0.0, 0.03103, 0.1648, 0.7443, 0.9118, 0.01226, 0.1895, 8.848e-08, 0.4088, 0.15, 0.06134, 0.0005658, 1.119e-05, 0.008694, 0.006438, 0.0, 0.001267, 0.08771, 0.01615, 0.0, 2.34e-08, 0.0, 0.0, 0.01593, 0.0, 0.0, 0.0, 0.00168, 0.02554, 7.132e-05, 0.8441, 0.8824, 0.08098, 0.01828, 0.005378, 0.0001202, 0.0, 0.0004042, 1.414e-08, 0.0, 8.386e-05, 0.009336, 0.0, 0.0, 0.0, 3.714e-07, 0.0, 0.0003294, 0.07482, 0.01707, 0.3517, 0.004716, 0.5138, 0.5847, 5.85e-06, 0.01317, 2.406e-05, 4.562e-05, 0.02607, 0.0216, 0.01432, 0.007199, 3.038e-05, 1.093e-05, 2.007e-05, 5.873e-05, 2.548e-05, 0.01802, 0.03287]): _vg.add([_i], _w, 'REPLACE')
_vg = ob_plane.vertex_groups.new(name='Right Forearm')
for _i, _w in zip([9, 22, 24, 26, 28, 30, 31, 34, 36, 38, 40, 41, 42, 43, 47, 50, 51, 52, 54, 58, 59, 62, 63, 66, 72, 73, 76, 132, 133, 135, 138, 165, 166, 170, 189, 190, 191, 192, 193, 194, 195, 196, 197, 198, 227, 228, 229, 233, 234, 235], [0.0, 0.0, 0.1914, 0.0, 0.7696, 0.07603, 0.8408, 7.336e-06, 0.03194, 0.0, 0.5586, 0.0, 0.09163, 0.7985, 0.09687, 0.3105, 0.3865, 0.3443, 0.03, 0.02679, 0.000737, 0.0, 0.0, 0.007586, 0.001181, 0.03123, 0.0, 0.0, 1.235e-05, 0.0, 0.007139, 0.1219, 0.08456, 0.0, 0.3517, 0.5319, 0.5048, 0.4799, 0.5402, 0.01315, 0.0832, 0.0002558, 0.04384, 0.138, 0.01301, 0.004069, 0.0007815, 3.59e-06, 0.07085, 0.05095]): _vg.add([_i], _w, 'REPLACE')
_vg = ob_plane.vertex_groups.new(name='Right Arm')
for _i, _w in zip([47, 50, 51, 52, 56, 58, 59, 62, 63, 66, 69, 73, 76, 131, 132, 133, 134, 135, 136, 137, 138, 139, 141, 170, 182, 183, 189, 190, 191, 194, 195, 196, 197, 198, 227, 229], [0.3028, 0.3516, 0.3372, 0.3092, 0.0, 0.5312, 2.727e-05, 0.001025, 0.0003749, 0.0, 0.002385, 0.001572, 0.00135, 0.6782, 0.6783, 0.6654, 0.6796, 0.6774, 0.0, 5.061e-05, 0.2381, 0.2889, 0.007759, 0.0005737, 0.007222, 0.0, 0.0002559, 0.001573, 0.05538, 0.532, 0.4772, 0.3938, 0.6324, 0.4021, 2.222e-06, 3.017e-05]): _vg.add([_i], _w, 'REPLACE')
_vg = ob_plane.vertex_groups.new(name='Right Hand')
for _i, _w in zip([50, 51, 52, 58, 72, 131, 132, 133, 134, 135, 136, 137, 138, 139, 140, 141, 194, 195, 196, 197, 198], [0.0, 0.01146, 0.0, 0.0, 0.0, 0.001871, 0.0006763, 0.0, 6.502e-05, 0.02441, 0.994, 0.9997, 0.9981, 0.9986, 0.9994, 0.9995, 0.02146, 2.903e-05, 0.01533, 2.939e-05, 0.001339]): _vg.add([_i], _w, 'REPLACE')
_vg = ob_plane.vertex_groups.new(name='Right Leg')
for _i, _w in zip([55, 56, 59, 62, 63, 64, 66, 67, 68, 69, 71, 72, 73, 74, 76, 77, 78, 79, 80, 81, 170, 171, 172, 173, 174, 175, 176, 177, 182, 204, 205, 206, 207, 208, 219, 220, 221, 222, 223, 227, 228, 229], [0.0, 0.0, 0.0002995, 0.05216, 0.05611, 0.0, 0.01818, 0.01373, 0.114, 0.391, 0.0, 0.1329, 0.4292, 0.01825, 0.5708, 0.4689, 0.4687, 0.4901, 0.4689, 0.4688, 0.3911, 1.408e-06, 0.3966, 0.0, 0.003829, 0.1001, 0.3906, 0.000707, 0.0, 0.08053, 0.004962, 0.09128, 0.005563, 0.09364, 0.1348, 0.4262, 0.4869, 0.4792, 0.1064, 0.007957, 0.00687, 0.007327]): _vg.add([_i], _w, 'REPLACE')
_vg = ob_plane.vertex_groups.new(name='Right Middle Foot')
for _i, _w in zip([68, 76, 77, 78, 79, 80, 81, 82, 87, 88, 89, 90, 91, 97, 98, 99, 100, 101, 107, 108, 109, 110, 111, 125, 126, 127, 128, 129, 130, 175, 176, 204, 205, 206, 207, 208, 213, 219, 220, 221, 222, 223], [0.02142, 0.004128, 0.05999, 0.0134, 0.03239, 0.04519, 0.1043, 0.0, 0.5359, 0.4695, 0.7442, 0.8019, 0.7168, 0.01931, 0.495, 0.03135, 7.838e-06, 8.731e-07, 0.03029, 0.2255, 0.005562, 0.11, 8.149e-05, 1.591e-05, 0.1386, 6.753e-05, 0.0, 0.0, 0.0, 0.0008907, 0.01746, 0.4696, 0.4733, 0.4691, 0.4688, 0.5063, 0.0, 0.2892, 0.4743, 0.3872, 0.4143, 0.1558]): _vg.add([_i], _w, 'REPLACE')
_vg = ob_plane.vertex_groups.new(name='Right Foot')
for _i, _w in zip([87, 88, 89, 90, 91, 97, 98, 99, 100, 101, 107, 108, 109, 110, 111, 125, 126, 127, 128, 129, 130, 204, 205, 206, 207, 208, 219, 220, 221, 222, 223], [0.05523, 0.004774, 0.05028, 0.04822, 0.01818, 0.4651, 0.1533, 0.863, 0.8111, 0.7793, 0.9401, 0.9897, 0.9252, 0.8389, 0.9923, 0.9314, 0.9436, 1.002, 0.9826, 0.9946, 0.9857, 0.008687, 0.01172, 0.003658, 0.01102, 0.0008643, 0.003915, 0.004655, 0.006012, 0.001492, 0.000363]): _vg.add([_i], _w, 'REPLACE')
_vg = ob_plane.vertex_groups.new(name='Left Leg')
for _i, _w in zip([55, 56, 60, 61, 62, 63, 64, 65, 66, 67, 68, 70, 71, 72, 73, 74, 75, 79, 82, 83, 84, 85, 86, 92, 93, 94, 95, 96, 102, 103, 104, 106, 113, 114, 116, 120, 122, 124, 169, 171, 172, 173, 174, 175, 176, 177, 182, 205, 209, 210, 211, 212, 213, 214, 215, 216, 217, 218, 221, 224, 225, 226], [0.00283, 0.0, 0.01872, 0.05108, 0.0, 0.0, 0.001143, 0.02024, 0.0, 0.2911, 0.0003804, 0.2666, 0.4093, 0.006008, 0.0, 0.1212, 0.3027, 0.02625, 0.5721, 0.4122, 0.3859, 0.09037, 0.2527, 0.0, 0.0006865, 2.326e-06, 0.01534, 7.632e-06, 0.0, 6.64e-05, 0.0, 0.0, 0.0, 0.0, 0.0, 0.0, 0.0, 0.0, 0.3906, 0.5405, 0.04355, 0.0006681, 0.00308, 0.04319, 0.04474, 0.4107, 0.0, 0.02238, 0.07495, 0.004791, 0.0426, 0.08472, 0.1662, 0.09565, 0.3827, 0.08195, 0.06705, 0.04785, 0.02569, 0.004611, 0.0137, 0.005548]): _vg.add([_i], _w, 'REPLACE')
_vg = ob_plane.vertex_groups.new(name='Left Middle Foot')
for _i, _w in zip([82, 83, 84, 85, 92, 93, 94, 95, 96, 102, 103, 104, 105, 106, 112, 113, 114, 115, 116, 117, 118, 119, 120, 209, 210, 211, 212, 213, 214, 215, 216, 217, 218], [0.1206, 0.08311, 0.0, 0.002105, 0.9432, 0.981, 0.9502, 0.9218, 0.9809, 0.4893, 0.8586, 0.09395, 0.2066, 0.2027, 0.481, 0.4686, 0.06235, 0.1039, 0.1624, 0.4432, 0.07771, 0.05798, 0.003815, 0.02084, 0.3738, 0.1737, 0.5934, 0.46, 0.1871, 0.2938, 0.03648, 0.2048, 0.07425]): _vg.add([_i], _w, 'REPLACE')
_vg = ob_plane.vertex_groups.new(name='Left Foot')
for _i, _w in zip([92, 93, 94, 95, 96, 102, 103, 104, 105, 106, 112, 113, 114, 115, 116, 117, 118, 119, 120, 121, 122, 123, 124, 209, 210, 211, 212, 213, 214, 215, 216, 217, 218], [0.1816, 0.159, 0.03509, 0.065, 0.04451, 0.7293, 0.6244, 0.9053, 0.7905, 0.8061, 0.8092, 0.8119, 0.9374, 0.8948, 0.8227, 0.5567, 0.9222, 0.9412, 0.9728, 1.014, 0.9894, 1.006, 0.9909, 0.01262, 0.02283, 0.007884, 0.006563, 0.02656, 0.002882, 0.01239, 0.006467, 0.009557, 0.00337]): _vg.add([_i], _w, 'REPLACE')
_m = ob_plane.modifiers.new('Armature', 'ARMATURE')
_m.object = ob_playerpose

# ---- collection membership
scene.collection.objects.link(ob_playerpose)
col_collection.objects.link(ob_plane)

# ---- scene / render settings (as saved in the file)
scene.frame_start = 1; scene.frame_end = 20; scene.frame_set(19)
scene.render.engine = 'BLENDER_EEVEE_NEXT'
scene.cycles.use_denoising = False
scene.cycles.samples = 128
scene.cycles.sampling_pattern = 'TABULATED_SOBOL'
scene.cycles.use_adaptive_sampling = False
scene.cycles.use_light_tree = False
scene.view_settings.view_transform = 'Filmic'
bpy.context.view_layer.update()

# ---- added for rendering (the .blend has no active camera and no usable light): camera, sun
cam_auto = bpy.data.cameras.new('AutoCamera')
cam_auto.lens = 50.0
cam_auto.sensor_width = 36.0
cam_auto.clip_end = 1000.0
ob_auto_camera = bpy.data.objects.new('AutoCamera', cam_auto)
scene.collection.objects.link(ob_auto_camera)
ob_auto_camera.location = (1.84497, -2.13029, 2.26494)
ob_auto_camera.rotation_euler = (1.09748, -7.21219e-08, 0.694738)
scene.camera = ob_auto_camera
light_auto_sun = bpy.data.lights.new('AutoSun', 'SUN')
light_auto_sun.energy = 3.0
light_auto_sun.angle = 0.0523599
ob_auto_sun = bpy.data.objects.new('AutoSun', light_auto_sun)
scene.collection.objects.link(ob_auto_sun)
ob_auto_sun.rotation_euler = (0.872665, 0.174533, 0.523599)
bpy.context.view_layer.update()
